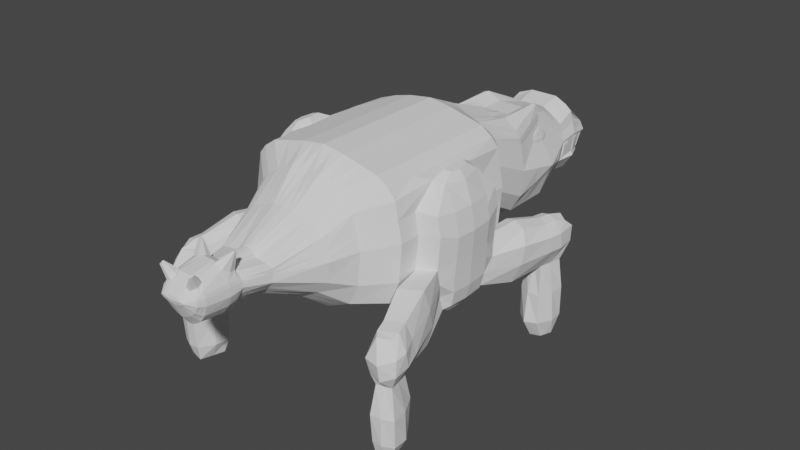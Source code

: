 # Source: houjix.blend  (saved by Blender 2.82.7; exported with 4.5.12 LTS)
import bpy
from mathutils import Matrix  # noqa: F401  (used for matrix-valued properties, if any)

bpy.ops.wm.read_factory_settings(use_empty=True)
scene = bpy.context.scene
scene.name = 'Scene'

# ---- collections
col_collection = bpy.data.collections.new('Collection'); scene.collection.children.link(col_collection)

# ---- world
world_world = bpy.data.worlds.new('World'); scene.world = world_world
world_world.use_nodes = True; world_world.node_tree.nodes.clear()
_N = world_world.node_tree.nodes; _L = world_world.node_tree.links
n0 = _N.new('ShaderNodeOutputWorld'); n0.name = 'World Output'; n0.location = (300, 300)
n1 = _N.new('ShaderNodeBackground'); n1.name = 'Background'; n1.location = (10, 300)
n1.inputs[0].default_value = (0.05088, 0.05088, 0.05088, 1.0)
_L.new(n1.outputs[0], n0.inputs[0])
n0.is_active_output = True
world_world.color = (0.05088, 0.05088, 0.05088)
world_world.use_sun_shadow = False
world_world.sun_shadow_jitter_overblur = 0.0

# ---- meshes
me_houjix = bpy.data.meshes.new('Houjix')
me_houjix.from_pydata([(-0.2548, 2.766, 1.196), (-0.3442, 2.764, 1.262), (-0.3602, 2.912, 1.255), (-0.2628, 2.916, 1.193), (-0.125, 0.9798, 1.349), (-1.364e-09, 0.9798, 1.369), (-2.211e-08, 0.5052, 1.072), (-0.0784, 0.5052, 1.074), (-0.5, 1.511, 1.177), (-0.5, 0.9798, 1.467), (-0.6318, 0.9798, 1.675), (-0.6318, 1.511, 1.404), (-0.0878, 1.831, 2.269), (3.586e-08, 1.831, 2.269), (4.986e-08, 2.152, 2.269), (-0.0878, 2.152, 2.269), (-0.375, 1.831, 1.108), (-0.5, 1.831, 1.177), (-0.5, 2.152, 1.177), (-0.375, 2.152, 1.108), (-0.0878, 0.9798, 2.574), (-1.364e-09, 0.9798, 2.617), (2.186e-08, 1.511, 2.419), (-0.0878, 1.511, 2.376), (-0.125, 1.511, 1.059), (2.186e-08, 1.511, 1.079), (-0.4502, 1.807, 2.301), (-0.3512, 1.831, 2.363), (-0.333, 2.137, 2.364), (-0.3858, 2.127, 2.351), (-0.2972, 2.453, 1.163), (-0.3964, 2.453, 1.233), (-0.3308, 2.643, 1.267), (-0.2482, 2.643, 1.198), (-0.062, 2.453, 2.182), (6.302e-08, 2.453, 2.182), (7.133e-08, 2.643, 2.127), (-0.0456, 2.643, 2.127), (-0.3686, 2.425, 2.153), (-0.2474, 2.453, 2.218), (-0.1818, 2.643, 2.127), (-0.3694, 2.622, 2.028), (-0.3644, 2.741, 2.074), (-0.1818, 2.768, 2.157), (-0.1818, 2.92, 2.194), (-0.3586, 2.887, 2.131), (-0.0456, 2.768, 2.157), (7.68e-08, 2.768, 2.157), (8.345e-08, 2.92, 2.194), (-0.0456, 2.92, 2.194), (-0.098, 3.277, 1.445), (9.906e-08, 3.277, 1.453), (9.906e-08, 3.277, 1.32), (-0.1074, 3.279, 1.329), (-0.3084, 3.152, 1.925), (-0.166, 3.154, 1.924), (-0.1624, 3.204, 1.866), (-0.2978, 3.209, 1.881), (-0.0408, 3.154, 1.924), (0.001, 3.154, 1.924), (0.0012, 3.204, 1.866), (-0.0398, 3.204, 1.866), (-0.2498, 3.134, 1.258), (-0.3274, 3.177, 1.319), (-0.3204, 3.234, 1.333), (-0.247, 3.181, 1.272), (-0.0784, 0.03624, 1.074), (-4.261e-08, 0.03624, 1.072), (-6.311e-08, -0.4328, 1.072), (-0.0784, -0.4328, 1.074), (-0.873, 0.5052, 2.574), (-0.9574, 0.5052, 2.47), (-1.011, -0.08716, 2.531), (-0.873, 0.03624, 2.574), (-0.873, 0.5052, 1.256), (-1.005, 0.5052, 1.552), (-0.5044, 0.03624, 2.732), (-0.7242, 0.03624, 2.678), (-0.7242, -0.4328, 2.678), (-0.5044, -0.4328, 2.732), (-1.005, 0.1738, 1.552), (-0.873, 0.03624, 1.256), (-0.873, -0.4328, 1.256), (-1.005, -0.4328, 1.552), (-1.005, -1.249, 1.552), (-0.873, -1.249, 1.256), (-0.5584, -1.524, 1.256), (-0.69, -1.524, 1.52), (-1.005, -0.9784, 1.589), (-0.873, -0.841, 1.256), (-0.0784, -0.841, 1.074), (-8.095e-08, -0.841, 1.072), (-9.88e-08, -1.249, 1.072), (-0.0784, -1.249, 1.074), (-0.5044, -0.841, 2.732), (-0.7242, -0.841, 2.678), (-0.7242, -1.249, 2.678), (-0.5044, -1.249, 2.732), (-0.1158, -1.524, 1.138), (-1.108e-07, -1.524, 1.158), (-1.257e-07, -1.864, 1.409), (-0.088, -1.864, 1.389), (-0.4094, -1.524, 2.524), (-0.2992, -1.524, 2.578), (-0.2982, -1.864, 2.273), (-0.2156, -1.864, 2.305), (-0.447, -1.864, 1.508), (-0.5788, -1.864, 1.667), (-0.0446, -2.392, 1.637), (-1.488e-07, -2.392, 1.657), (-1.629e-07, -2.716, 1.62), (-0.0362, -2.716, 1.626), (-0.2686, -2.379, 1.725), (-0.3584, -2.397, 1.825), (-0.1242, -2.392, 2.025), (-0.105, -2.392, 2.056), (-0.023, -3.253, 1.71), (-1.864e-07, -3.253, 1.704), (-1.904e-07, -3.344, 1.892), (-0.0242, -3.344, 1.892), (-0.1344, -2.716, 2.059), (-0.0732, -2.716, 2.072), (-1.488e-07, -2.392, 2.099), (-0.0276, -2.392, 2.099), (-0.0138, -2.716, 2.072), (-1.629e-07, -2.716, 2.072), (-0.2378, -2.716, 1.804), (-0.2874, -2.716, 1.887), (-0.079, -3.354, 1.944), (-0.1124, -3.354, 1.952), (-0.1586, -3.344, 1.933), (-0.1286, -3.344, 1.915), (-1.908e-07, -3.354, 1.933), (-0.012, -3.354, 1.933), (-0.0534, -3.354, 1.939), (-0.0248, -3.354, 1.935), (-0.0248, -3.344, 1.974), (-0.042, -3.344, 1.974), (-0.1988, -3.253, 1.812), (-0.1404, -3.253, 1.759), (-0.0882, -3.344, 1.903), (-0.2422, -3.253, 1.895), (-0.04, -3.253, 2.079), (-0.0554, -3.253, 2.079), (-0.0522, -3.344, 1.974), (-0.239, -3.253, 1.951), (-0.2414, -3.253, 1.925), (-0.158, -3.344, 1.94), (-0.1564, -3.344, 1.946), (-0.0478, -3.344, 1.896), (-0.228, -3.253, 1.98), (-0.2314, -3.253, 1.974), (-0.152, -3.344, 1.95), (-0.1488, -3.344, 1.952), (-0.1086, -3.261, 2.066), (-0.0676, -3.345, 1.972), (-0.25, -3.21, 1.953), (-0.2524, -3.21, 1.921), (-0.5, 0.9798, 2.394), (-0.5844, 0.9798, 2.321), (-0.873, -0.4328, 2.574), (-0.9574, -0.4328, 2.543), (-1.011, -0.718, 2.531), (-0.873, -0.841, 2.574), (-0.5044, 0.5052, 2.732), (-0.7242, 0.5052, 2.652), (-0.0408, -3.21, 2.111), (-0.0562, -3.21, 2.111), (-0.0244, -3.253, 2.079), (-0.211, -3.21, 1.782), (-0.154, -3.21, 1.717), (-0.1978, -3.194, 2.061), (-0.222, -3.21, 2.018), (-0.2102, -3.253, 2.003), (-0.1624, -3.261, 2.047), (-0.0972, -3.21, 1.682), (-0.0396, -3.21, 1.656), (-0.0822, -3.253, 1.731), (-0.2394, -3.21, 1.988), (-0.2426, -3.21, 1.981), (-0.2732, -2.392, 2.005), (-0.3574, -2.392, 1.985), (-0.2506, -2.716, 1.996), (-0.196, -2.716, 2.04), (-0.447, -1.864, 2.217), (-0.5314, -1.864, 2.161), (-0.5584, -1.524, 2.431), (-0.6426, -1.524, 2.339), (-0.9574, -1.249, 2.47), (-0.873, -1.249, 2.574), (-0.3858, 3.165, 1.872), (-0.3758, 3.222, 1.833), (-0.3544, 3.172, 1.855), (-0.3606, 3.136, 1.88), (-0.0828, 3.204, 1.828), (9.588e-08, 3.204, 1.828), (9.588e-08, 3.204, 1.79), (-0.0828, 3.204, 1.79), (-0.4592, 2.78, 1.869), (-0.4388, 2.758, 2.0), (-0.4326, 2.904, 2.054), (-0.4522, 2.926, 1.917), (-0.4462, 2.465, 1.96), (-0.4308, 2.446, 2.069), (-0.444, 2.638, 1.956), (-0.465, 2.659, 1.828), (-0.499, 1.851, 2.118), (-0.4926, 1.836, 2.199), (-0.41, 2.141, 2.25), (-0.4164, 2.156, 2.169), (-0.533, 1.502, 2.25), (-0.5752, 1.531, 2.148), (-0.6318, 1.831, 1.474), (-0.6318, 2.152, 1.545), (-0.528, 2.453, 1.484), (-0.4624, 2.643, 1.446), (-0.4758, 2.764, 1.447), (-0.492, 2.912, 1.448), (-0.3924, 3.145, 1.428), (-0.371, 3.195, 1.424), (-0.1364, -3.344, 1.957), (-0.1034, -3.344, 1.967), (-1.402, -1.189, 1.155), (-1.338, -1.194, 0.8998), (-1.44, -1.684, 0.8738), (-1.549, -1.631, 1.106), (-1.043, 0.5052, 2.011), (-1.043, 0.1738, 2.011), (-0.2874, -2.876, 1.858), (-0.2378, -2.876, 1.737), (-0.223, -3.167, 1.752), (-0.2642, -3.167, 1.872), (-0.0378, -2.876, 2.183), (-0.0558, -2.876, 2.183), (-0.0724, -3.167, 2.142), (-0.0492, -3.167, 2.142), (-0.3574, -2.392, 1.898), (-0.2864, -2.716, 1.917), (-0.6172, -1.864, 1.914), (-0.7284, -1.524, 1.93), (-1.043, -0.9784, 2.011), (-1.043, -1.249, 2.011), (-1.144, 0.1336, 2.078), (-1.156, 0.1336, 2.017), (-1.268, 0.09344, 2.023), (-1.258, 0.09344, 2.08), (-0.6702, 0.9798, 1.998), (-0.3776, 3.229, 1.795), (-0.4128, 3.086, 1.852), (-0.3778, 3.086, 1.867), (-0.3556, 3.177, 1.831), (-0.6702, 1.511, 1.757), (-0.6578, 0.9798, 2.044), (-0.647, 1.52, 1.838), (-0.111, 3.267, 1.625), (9.896e-08, 3.275, 1.593), (9.853e-08, 3.265, 1.571), (-0.1156, 3.258, 1.606), (-1.031, 0.5052, 2.077), (-1.112, -0.94, 2.252), (-1.076, -0.697, 2.517), (-1.141, -0.676, 2.503), (-1.227, -0.9016, 2.241), (-1.031, -1.249, 2.077), (-0.7162, -1.524, 1.988), (-1.031, -0.9784, 2.077), (-0.6048, -1.864, 1.949), (-0.3574, -2.392, 1.911), (-0.2836, -2.716, 1.943), (-0.2836, -2.876, 1.957), (-0.2864, -2.876, 1.911), (-0.2634, -3.167, 1.916), (-0.2612, -3.167, 1.955), (-0.0362, -2.876, 1.551), (-1.699e-07, -2.876, 1.54), (-1.826e-07, -3.167, 1.592), (-0.056, -3.167, 1.601), (-0.1708, -2.876, 1.643), (-0.104, -2.876, 1.589), (-0.1122, -3.167, 1.632), (-0.1676, -3.167, 1.674), (-0.275, -2.876, 1.998), (-0.254, -3.167, 1.989), (-1.031, 0.1738, 2.077), (-0.6702, 1.831, 1.687), (-0.6702, 2.152, 1.617), (-0.5008, 2.768, 1.74), (-0.5008, 2.92, 1.76), (-0.4922, 2.905, 1.729), (-0.4922, 2.779, 1.712), (-0.3286, 3.239, 1.676), (-0.2112, 3.252, 1.641), (-0.2536, 3.178, 1.63), (-0.3502, 3.167, 1.659), (-0.556, 2.371, 1.501), (-0.6, 2.272, 1.551), (-0.5288, 2.478, 1.51), (-0.2506, -2.876, 2.05), (-0.2674, -2.876, 2.018), (-0.2476, -3.167, 2.006), (-0.2338, -3.167, 2.032), (-0.0174, -2.876, 2.183), (-0.0262, -3.167, 2.142), (-0.401, 0.987, 2.436), (-0.3512, 1.511, 2.363), (-0.2248, -3.253, 1.986), (-0.1442, -3.344, 1.956), (-0.2634, 0.9798, 2.499), (-0.071, -3.21, 2.111), (-0.2362, -3.21, 1.996), (-0.1006, -3.194, 2.105), (-0.1374, -3.128, 2.123), (-0.2084, -3.243, 2.237), (-0.204, -3.264, 2.228), (-0.2864, -2.821, 1.912), (-0.2874, -2.821, 1.865), (-0.1216, 3.204, 1.866), (-0.0806, 3.204, 1.866), (-0.1654, 3.204, 1.828), (-0.2316, 3.207, 1.854), (-0.3158, 3.251, 1.691), (-0.2074, 3.259, 1.657), (-0.5664, 2.453, 1.682), (-0.5008, 2.643, 1.724), (-0.4922, 2.676, 1.699), (-0.546, 2.52, 1.665), (-0.2506, -2.821, 2.035), (-0.2674, -2.821, 2.008), (-0.1654, 3.204, 1.79), (-0.2706, 3.213, 1.811), (-0.6162, -0.4328, 1.187), (-0.3592, -0.4328, 1.118), (-0.3592, -0.841, 1.118), (-0.6162, -0.841, 1.187), (-0.1424, -0.4328, 2.807), (-0.2848, -0.4328, 2.787), (-0.2848, -0.841, 2.787), (-0.1424, -0.841, 2.807), (-0.6162, 0.5052, 1.187), (-0.3592, 0.5052, 1.118), (-0.3592, 0.03624, 1.118), (-0.6162, 0.03624, 1.187), (-0.1424, 0.5052, 2.807), (-0.2848, 0.5052, 2.787), (-0.2848, 0.03624, 2.787), (-0.1424, 0.03624, 2.807), (-0.0144, -2.821, 2.154), (-0.0422, -2.821, 2.154), (-0.2378, -2.821, 1.749), (-0.1708, -2.821, 1.649), (-0.0362, -2.821, 1.572), (-1.675e-07, -2.821, 1.563), (-0.2328, -2.821, 2.086), (-0.2098, -2.9, 2.13), (-0.043, -2.392, 2.094), (-0.0662, -2.392, 2.088), (-0.0558, -2.716, 2.072), (-0.0416, -2.716, 2.072), (-0.0666, -1.864, 2.342), (-0.1332, -1.864, 2.336), (-0.3274, -1.864, 1.438), (-0.2076, -1.864, 1.369), (-0.1208, -2.392, 1.617), (-0.1946, -2.386, 1.671), (-0.104, -2.716, 1.647), (-0.1708, -2.716, 1.725), (-0.0944, -1.524, 2.616), (-0.1888, -1.524, 2.633), (-0.1424, -1.249, 2.807), (-0.2848, -1.249, 2.787), (-0.6162, -1.249, 1.187), (-0.3592, -1.249, 1.118), (-0.2634, -1.524, 1.118), (-0.4108, -1.524, 1.187), (-0.1756, 0.9798, 2.531), (-0.0862, 3.122, 1.187), (-0.1722, 3.091, 1.196), (-0.1736, 3.128, 1.21), (-0.0868, 3.166, 1.194), (-0.1242, 3.154, 1.924), (-0.0824, 3.154, 1.924), (-0.2834, 3.236, 1.431), (-0.1958, 3.277, 1.438), (-0.2146, 3.28, 1.337), (-0.2674, 3.257, 1.335), (-0.1364, 2.768, 2.157), (-0.091, 2.768, 2.157), (-0.091, 2.92, 2.194), (-0.1364, 2.92, 2.194), (-0.1856, 2.453, 2.2), (-0.1238, 2.453, 2.182), (-0.091, 2.643, 2.127), (-0.1364, 2.643, 2.127), (-0.0992, 2.453, 1.114), (-0.1982, 2.453, 1.094), (-0.1654, 2.643, 1.129), (-0.0828, 2.643, 1.149), (-0.375, 1.511, 1.108), (-0.25, 1.511, 1.039), (-0.25, 0.9798, 1.329), (-0.375, 0.9798, 1.398), (-0.1756, 1.511, 2.333), (-0.2634, 1.511, 2.348), (-0.125, 1.831, 1.059), (-0.25, 1.831, 1.039), (-0.25, 2.152, 1.039), (-0.125, 2.152, 1.059), (-0.2634, 1.831, 2.316), (-0.1756, 1.831, 2.269), (-0.1756, 2.152, 2.269), (-0.2544, 2.144, 2.317), (-0.0828, 2.768, 1.15), (-0.1654, 2.768, 1.13), (-0.1654, 2.92, 1.13), (-0.0828, 2.92, 1.151), (-1.213, -0.4302, 2.492), (-1.141, -0.1312, 2.503), (-1.28, -0.1386, 2.231), (-1.299, -0.425, 2.231), (-0.945, 0.1334, 1.359), (-0.945, -0.4354, 1.359), (-0.8466, -0.4364, 1.167), (-0.8466, 0.03264, 1.167), (-1.235, 0.09344, 1.552), (-1.309, -0.1386, 1.671), (-1.333, -0.1386, 1.951), (-1.325, -0.1386, 1.991), (-1.014, -0.4232, 2.612), (-1.042, -0.571, 2.606), (-1.12, 0.1336, 1.589), (-1.298, -0.1242, 1.484), (-1.277, 0.02504, 1.421), (-1.229, -0.05136, 1.228), (-1.291, -0.1422, 1.285), (-1.076, -0.1092, 2.517), (-1.109, -0.2666, 2.592), (-1.076, -0.2552, 2.599), (-1.352, -0.425, 1.951), (-1.328, -0.425, 1.671), (-1.309, -0.6742, 1.671), (-1.333, -0.6742, 1.951), (-1.344, -0.425, 1.991), (-1.325, -0.6742, 1.991), (-1.28, -0.6742, 2.231), (-1.304, -0.6742, 2.105), (-1.235, -0.9016, 1.627), (-1.268, -0.9016, 2.023), (-1.317, -0.427, 1.484), (-1.31, -0.4286, 1.285), (-1.25, -0.1626, 1.101), (-1.269, -0.4286, 1.101), (1.015, -0.785, 1.01), (1.121, -1.249, 0.8658), (0.9378, -1.257, 1.091), (0.8464, -0.8446, 1.167), (-0.9278, -0.4286, 1.008), (-1.009, -0.02476, 1.008), (-1.128, 1.008, 1.341), (-1.117, 1.068, 1.15), (-1.231, 1.288, 1.152), (-1.233, 1.302, 1.351), (-1.298, -0.6906, 1.484), (-1.291, -0.6778, 1.285), (-0.9384, -1.022, 1.349), (-0.8466, -0.8446, 1.167), (-1.244, -0.8682, 1.438), (-1.183, -0.7862, 1.241), (1.102, -0.763, 1.038), (1.229, -1.222, 0.8832), (-1.395, -1.321, 1.636), (-1.274, -1.376, 1.665), (-1.156, -0.9636, 1.627), (-1.191, 1.068, 0.9772), (-1.223, 1.216, 0.9748), (-1.191, -0.07296, 1.066), (-1.107, -1.405, 1.589), (1.249, -1.365, 1.614), (1.486, -1.726, 1.491), (1.395, -1.321, 1.637), (-1.369, 1.327, 1.378), (-1.338, 1.309, 1.185), (-1.338, 1.233, 0.9748), (-1.422, 1.007, 0.9772), (-1.561, 1.007, 1.224), (-1.532, 1.234, 1.218), (-1.453, 1.155, 0.9748), (-1.34, 1.041, 1.572), (-1.224, 1.072, 1.535), (-1.256, 1.158, 1.495), (-1.371, 1.237, 1.521), (-1.346, 1.282, 0.5974), (-1.202, 1.26, 0.5974), (-1.202, 1.262, 0.2204), (-1.346, 1.283, 0.2204), (-1.561, 0.972, 1.42), (-1.455, 1.01, 1.535), (-1.486, 1.158, 1.495), (-1.528, 1.258, 1.405), (-1.46, 0.4004, 1.457), (-1.362, 0.483, 1.61), (-1.423, 0.8626, 1.538), (-1.538, 0.7986, 1.424), (-1.185, 0.411, 0.939), (-1.314, 0.3768, 0.9572), (-1.39, 0.859, 0.9796), (-1.275, 0.8896, 0.9796), (-1.218, 0.5272, 1.656), (-1.074, 0.5714, 1.61), (-1.193, 0.9238, 1.538), (-1.308, 0.8932, 1.575), (-1.43, 0.3826, 1.215), (-1.538, 0.8468, 1.23), (-0.8994, 0.481, 1.128), (-1.057, 0.4452, 0.9206), (-1.16, 0.9202, 0.9796), (-1.071, 0.9202, 1.153), (-0.9736, 0.5014, 1.368), (-1.092, 0.8518, 1.344), (-1.509, 1.0, 0.2234), (-1.49, 1.185, 0.2204), (-1.455, 1.082, -0.0064), (-1.428, 1.009, -0.0064), (-1.134, 1.076, 0.6004), (-1.123, 0.8906, 0.6034), (-1.123, 0.8918, 0.2266), (-1.105, 1.077, 0.2234), (-1.48, 0.999, 0.6004), (-1.49, 1.184, 0.5974), (-1.267, 0.8034, 0.6034), (-1.411, 0.8142, 0.6034), (-1.411, 0.8154, 0.2266), (-1.267, 0.7558, 0.2266), (-1.158, 0.9894, -0.009), (-1.185, 1.066, -0.009), (-1.401, 0.9318, -0.0064), (-1.28, 0.889, -0.0064), (-1.212, 1.14, -0.009), (-1.334, 1.186, -0.0076), (-1.102, -0.763, 1.038), (-1.189, -0.7408, 1.066), (-1.16, -0.6106, 0.9842), (-1.122, -0.6202, 0.972), (-1.245, -0.659, 1.099), (-1.185, -0.575, 0.9986), (1.235, -0.9016, 1.627), (1.431, -1.267, 1.396), (1.243, -0.8682, 1.438), (-1.187, -0.4286, 0.9996), (0.9382, -1.022, 1.349), (1.002, -1.393, 1.318), (1.107, -1.405, 1.591), (1.005, -0.9784, 1.589), (-1.627, -1.88, 1.278), (-1.614, -1.829, 1.084), (-1.621, -2.033, 1.059), (-1.618, -2.022, 1.248), (-1.329, -1.624, 0.5294), (-1.196, -1.678, 0.521), (-1.206, -1.698, 0.1698), (-1.333, -1.633, 0.1832), (-1.43, -1.267, 1.395), (-1.534, -1.673, 1.294), (-1.12, -1.249, 0.8648), (-0.9374, -1.256, 1.09), (-1.143, -1.68, 1.077), (-1.267, -1.728, 0.8738), (-1.229, -1.221, 0.8822), (-1.353, -1.706, 0.8738), (-1.001, -1.393, 1.317), (-1.256, -1.784, 1.454), (-1.153, -1.722, 1.258), (-1.503, -2.179, 1.225), (-1.511, -2.147, 1.026), (-1.529, -1.981, 0.872), (-1.443, -2.003, 0.872), (-1.311, -1.877, 0.8524), (-1.226, -1.888, 1.047), (-1.344, -2.09, 1.022), (-1.356, -2.025, 0.872), (-1.214, -1.928, 1.233), (-1.3, -1.933, 1.432), (-1.368, -2.022, 1.426), (-1.304, -2.119, 1.21), (-1.485, -1.833, 0.8524), (-1.415, -1.904, 1.507), (-1.531, -1.874, 1.469), (-1.513, -1.969, 1.424), (-1.46, -2.052, 1.433), (-1.584, -1.827, 0.1832), (-1.46, -1.644, 0.1832), (-1.44, -1.684, -0.0064), (-1.485, -1.833, -0.009), (-1.233, -1.886, 0.516), (-1.333, -2.093, 0.5284), (-1.336, -2.066, 0.1832), (-1.22, -1.882, 0.1832), (-1.569, -1.824, 0.516), (-1.463, -1.616, 0.5294), (-1.466, -2.085, 0.5284), (-1.6, -2.031, 0.5284), (-1.59, -2.011, 0.1832), (-1.463, -2.075, 0.1832), (-1.267, -1.728, -0.0064), (-1.353, -1.706, -0.0064), (-1.529, -1.981, -0.0064), (-1.443, -2.003, -0.0064), (-1.356, -2.025, -0.0064), (-1.311, -1.877, -0.0064), (-1.232, -0.9016, 2.216), (-1.307, -0.6742, 2.087), (-1.323, -0.425, 2.105), (-1.304, -0.1386, 2.105), (-1.227, 0.09344, 2.241), (-0.1966, 3.279, 1.701), (-0.279, 3.287, 1.735), (-0.2836, -2.821, 1.953), (-0.996, 0.5052, 2.264), (-0.996, 0.1738, 2.264), (-0.2532, -3.21, 1.884), (-1.845e-07, -3.21, 1.648), (-0.3574, -2.392, 1.946), (-0.2674, -2.716, 1.978), (-0.57, -1.864, 2.05), (-0.6812, -1.524, 2.155), (-0.996, -0.9784, 2.264), (-0.996, -1.249, 2.264), (-1.117, -0.94, 2.225), (-0.623, 0.9798, 2.176), (1.002e-07, 3.303, 1.653), (-0.0982, 3.291, 1.677), (-0.5816, 1.546, 2.067), (-1.112, 0.1336, 2.252), (-0.4788, 1.923, 2.109), (-0.4188, 2.144, 2.146), (-0.4372, 2.126, 2.087), (-0.4644, 2.025, 2.07), (-0.6028, 1.908, 1.797), (-0.6028, 1.676, 1.848), (-0.5182, 1.914, 1.961), (-0.5212, 2.019, 1.927), (-0.464, 2.778, 1.854), (-0.4578, 2.925, 1.899), (-0.3866, 3.222, 1.786), (-0.3616, 3.294, 1.768), (-0.3714, 3.286, 1.762), (-0.275, -2.716, 1.967), (-0.2836, -2.766, 1.95), (-0.275, -2.766, 1.981), (-0.2674, -2.766, 1.997), (-0.2506, -2.766, 2.021), (-0.0438, -2.766, 2.124), (-0.016, -2.766, 2.124), (-0.5232, 2.494, 1.506), (-0.4604, 2.676, 1.47), (-0.4604, 2.691, 1.47), (-0.4514, 2.945, 1.481), (-0.3868, 3.146, 1.495), (-0.3866, 3.139, 1.476), (-0.4008, 3.139, 1.496), (-0.4008, 3.146, 1.512), (-0.2008, 3.139, 1.476), (-0.3642, 3.139, 1.476), (-0.4558, 3.172, 1.719), (-0.446, 3.226, 1.71), (-0.447, 3.156, 1.688), (-0.455, 3.112, 1.695), (-0.4392, 3.036, 1.437), (-0.4468, 2.966, 1.481), (-0.6316, 2.272, 1.611), (-0.1476, 3.18, 1.595), (9.493e-08, 3.183, 1.56), (9.295e-08, 3.137, 1.474), (-0.1834, 3.138, 1.475), (-0.4028, 2.985, 1.909), (-0.3902, 2.97, 1.995), (-0.3746, 3.058, 1.934), (-0.4776, 2.02, 2.054), (-0.4534, 2.122, 2.066), (-0.4566, 2.224, 2.007), (-0.447, 2.228, 2.018), (-0.4532, 2.293, 1.974), (-0.4554, 2.288, 1.97), (-0.4732, 2.5, 1.843), (-0.48, 2.497, 1.823), (-0.465, 2.287, 1.94), (-0.4638, 2.281, 1.949), (-0.548, 2.3, 1.781), (-0.6028, 2.14, 1.746), (-0.5212, 2.125, 1.904), (-0.496, 2.197, 1.92), (-0.546, 1.698, 2.047), (-0.5386, 1.701, 2.072), (-0.495, 1.923, 2.042), (-0.5004, 1.917, 2.026), (-0.4404, 2.367, 1.995), (-0.454, 2.509, 1.899), (-0.586, 1.683, 1.906), (-0.5534, 1.695, 2.021), (-0.5058, 1.911, 2.01), (-0.5094, 1.91, 1.998), (-0.457, 2.507, 1.891), (-0.46, 2.506, 1.882), (-0.4576, 2.283, 1.966), (-0.4864, 2.217, 1.95), (-0.466, 2.219, 1.997), (-0.5198, 2.012, 1.965), (-0.491, 2.016, 2.037), (-0.4698, 2.118, 2.045), (-0.5126, 2.117, 1.952), (-0.2874, -2.766, 1.873), (-0.2864, -2.766, 1.914), (-0.4354, 3.186, 1.739), (-0.3956, 3.216, 1.777), (-0.381, 3.278, 1.755), (-0.424, 3.243, 1.725), (-0.49, 2.771, 1.774), (-0.4688, 2.777, 1.839), (-0.4634, 2.925, 1.881), (-0.4882, 2.922, 1.801), (-1.144, -0.94, 2.078), (-1.122, -0.94, 2.198), (-1.237, -0.9016, 2.191), (-1.258, -0.9016, 2.08), (-1.31, -0.6742, 2.07), (-1.326, -0.425, 2.087), (-1.329, -0.425, 2.07), (-1.307, -0.1386, 2.087), (-1.31, -0.1386, 2.07), (-1.232, 0.09344, 2.216), (-1.237, 0.09344, 2.191), (-0.2848, 3.281, 1.728), (-0.1982, 3.276, 1.694), (-0.2, 3.273, 1.688), (-0.2904, 3.276, 1.721), (-1.001, 0.5052, 2.235), (-1.007, 0.5052, 2.206), (-1.007, 0.1738, 2.206), (-1.001, 0.1738, 2.235), (-0.1206, -2.742, 2.101), (-0.0732, -2.766, 2.124), (-0.1708, -2.766, 1.655), (-0.2378, -2.766, 1.761), (-0.0558, -2.766, 2.124), (-0.3574, -2.392, 1.941), (-0.3574, -2.392, 1.935), (-0.2712, -2.716, 1.972), (-0.5754, -1.864, 2.034), (-0.5808, -1.864, 2.019), (-0.6866, -1.524, 2.129), (-0.692, -1.524, 2.103), (-1.001, -0.9784, 2.235), (-1.007, -0.9784, 2.206), (-1.007, -1.249, 2.206), (-1.001, -1.249, 2.235), (-0.6284, 0.9798, 2.155), (-0.6338, 0.9798, 2.135), (-0.1002, 3.287, 1.669), (9.999e-08, 3.299, 1.644), (9.98e-08, 3.294, 1.635), (-0.1022, 3.284, 1.661), (-0.5918, 1.542, 2.031), (-0.602, 1.538, 1.996), (-1.117, 0.1336, 2.225), (-1.122, 0.1336, 2.198), (-0.4692, 2.657, 1.816), (-0.4732, 2.656, 1.804), (-0.5944, 2.371, 1.665), (-0.4914, 2.647, 1.751), (-1.156, -0.94, 2.017), (-0.0732, -2.876, 2.183), (-0.0868, -3.167, 2.142), (-0.1206, -2.9, 2.179), (-0.4868, 2.224, 1.926), (-0.2098, -2.742, 2.064), (-0.2712, -2.766, 1.989), (-0.104, -2.766, 1.622), (-0.496, 2.19, 1.95), (-0.5276, 2.359, 1.793), (-0.4382, 2.381, 2.017), (-0.4346, 2.307, 2.036), (-0.4696, 2.192, 2.01), (-0.4444, 2.201, 2.037), (-0.457, 2.196, 2.023), (-0.5692, 2.452, 1.65), (-0.2122, 2.371, 1.079), (-0.1062, 2.371, 1.099), (-0.1378, 2.371, 2.205), (-0.2066, 2.371, 2.231), (-0.3684, 2.34, 2.207), (-0.4252, 2.363, 2.118), (-0.4244, 2.371, 1.218), (-0.2754, 2.371, 2.257), (5.946e-08, 2.371, 2.205), (-0.069, 2.371, 2.205), (-0.3184, 2.371, 1.148), (-0.3454, 3.218, 1.814), (-1.076, -0.5602, 2.599), (-1.076, -0.4224, 2.599), (-1.137, -0.4216, 2.586), (-1.109, -0.5492, 2.592), (-1.042, -0.2438, 2.606), (-1.486, -1.726, 1.491), (-1.161, -0.2252, 0.9844), (-1.187, -0.2642, 0.9996), (1.256, -1.784, 1.454), (-1.015, -0.785, 1.01), (-1.085, -0.6298, 0.9598), (9.588e-08, 3.204, 1.179), (-1.121, -0.2148, 0.9718), (-1.121, -0.4286, 0.9718), (-1.161, -0.4286, 0.9844), (1.189, -0.7408, 1.066), (1.338, -1.194, 0.9008), (-1.082, -0.2042, 0.959), (-1.082, -0.4286, 0.959), (-1.1, -0.04896, 1.037), (1.183, -0.7862, 1.241), (1.402, -1.189, 1.156), (-0.4602, 3.062, 1.768), (-0.477, 3.053, 1.738), (-0.4276, 3.079, 1.826), (-0.3956, 3.129, 1.478), (-0.4724, 3.014, 1.711), (-0.4812, 2.999, 1.682), (-0.4956, 2.918, 1.695), (-0.4202, 3.082, 1.839), (-0.0864, 3.044, 2.051), (-0.13, 3.044, 2.051), (-0.169, 3.011, 1.165), (-0.0846, 3.027, 1.17), (-0.332, 3.027, 2.022), (-0.4078, 3.042, 1.958), (-0.3428, 3.053, 1.289), (-0.256, 3.032, 1.227), (0.0004001, 3.044, 2.051), (-0.043, 3.044, 2.051), (-0.1734, 3.044, 2.051), (-1.651e-07, -2.766, 1.585), (-0.0362, -2.766, 1.594), (-0.435, 3.16, 1.665), (-0.4398, 3.158, 1.649), (-0.4496, 3.153, 1.668), (-0.0732, -2.821, 2.154), (-0.0976, -2.821, 2.151), (-0.0558, -2.821, 2.154), (-0.104, -2.821, 1.606), (-0.2712, -2.821, 1.998), (-0.275, -2.821, 1.989), (-0.2712, -2.876, 2.008), (8.345e-08, 2.92, 1.171), (8.886e-08, 3.044, 1.174), (4.986e-08, 2.152, 1.079), (5.946e-08, 2.371, 1.119), (3.586e-08, 1.831, 1.079), (-0.2288, 3.18, 1.603), (-0.1928, 3.153, 1.497), (-0.1886, -3.128, 2.095), (7.68e-08, 2.768, 1.17), (6.302e-08, 2.453, 1.134), (7.133e-08, 2.643, 1.169), (9.367e-08, 3.154, 1.177), (-2.211e-08, 0.5052, 2.827), (-4.261e-08, 0.03624, 2.827), (-6.311e-08, -0.4328, 2.827), (-8.095e-08, -0.841, 2.827), (-9.88e-08, -1.249, 2.827), (-1.108e-07, -1.524, 2.598), (-1.257e-07, -1.864, 2.347), (-0.1308, -3.349, 1.953), (-1.699e-07, -2.876, 2.183), (-1.826e-07, -3.167, 2.142), (-0.2508, -3.167, 1.997), (-0.2498, -2.764, 2.279), (-0.2498, -2.749, 2.272), (-0.5008, 2.685, 1.664), (-0.479, 2.685, 1.507), (-0.5514, 2.509, 1.639), (-0.5672, 2.463, 1.629), (-0.1566, 3.181, 1.579), (-0.181, 3.153, 1.497), (-0.3576, 3.169, 1.642), (-0.3688, 3.146, 1.495), (-0.408, 3.131, 1.498), (-0.456, 3.117, 1.673), (-0.4656, 2.948, 1.513), (-0.4622, 2.964, 1.512), (-0.5008, 2.756, 1.673), (-0.479, 2.695, 1.507), (-0.5396, 2.48, 1.533), (-0.5358, 2.492, 1.531), (-0.1418, -3.347, 1.952), (-0.012, -3.344, 1.974), (-0.2326, -2.749, 2.28), (-0.2326, -2.764, 2.288), (-0.2326, -2.734, 2.273), (-0.2498, -2.734, 2.266), (-0.2204, -3.264, 2.22), (-0.2164, -3.285, 2.213), (-0.1994, -3.285, 2.219), (-0.2246, -3.243, 2.228), (-0.0238, -3.21, 2.111), (-1.845e-07, -3.21, 2.111), (-1.904e-07, -3.344, 1.974), (-1.675e-07, -2.821, 2.154), (-1.651e-07, -2.766, 2.124), (-0.0126, -3.253, 2.079), (-1.864e-07, -3.253, 2.079), (0.2546, 2.766, 1.196), (0.2626, 2.916, 1.193), (0.36, 2.912, 1.255), (0.344, 2.764, 1.262), (0.1248, 0.9798, 1.349), (0.0782, 0.5052, 1.074), (0.6316, 0.9798, 1.675), (0.4998, 0.9798, 1.467), (0.4998, 1.511, 1.177), (0.6316, 1.511, 1.404), (0.0876, 1.831, 2.269), (0.0876, 2.152, 2.269), (0.3748, 1.831, 1.108), (0.3748, 2.152, 1.108), (0.4998, 2.152, 1.177), (0.4998, 1.831, 1.177), (0.0876, 0.9798, 2.574), (0.0876, 1.511, 2.376), (0.1248, 1.511, 1.059), (0.45, 1.807, 2.301), (0.3856, 2.127, 2.351), (0.3328, 2.137, 2.364), (0.351, 1.831, 2.363), (0.297, 2.453, 1.163), (0.248, 2.643, 1.198), (0.3306, 2.643, 1.267), (0.3962, 2.453, 1.233), (0.0618, 2.453, 2.182), (0.0454, 2.643, 2.127), (0.3684, 2.425, 2.153), (0.3692, 2.622, 2.028), (0.1816, 2.643, 2.127), (0.2472, 2.453, 2.218), (0.3642, 2.741, 2.074), (0.3584, 2.887, 2.131), (0.1816, 2.92, 2.194), (0.1816, 2.768, 2.157), (0.0454, 2.768, 2.157), (0.0454, 2.92, 2.194), (0.0978, 3.277, 1.445), (0.1072, 3.279, 1.329), (-0.0001999, 3.277, 1.32), (-0.0001999, 3.277, 1.453), (0.3082, 3.152, 1.925), (0.2976, 3.209, 1.881), (0.1622, 3.204, 1.866), (0.1658, 3.154, 1.924), (0.0406, 3.154, 1.924), (0.0396, 3.204, 1.866), (-0.0014, 3.204, 1.866), (-0.0012, 3.154, 1.924), (0.2496, 3.134, 1.258), (0.2468, 3.181, 1.272), (0.3202, 3.234, 1.333), (0.3272, 3.177, 1.319), (0.0782, 0.03624, 1.074), (0.0782, -0.4328, 1.074), (0.2632, 0.9798, 2.499), (0.5042, 0.5052, 2.732), (0.724, 0.5052, 2.678), (0.351, 0.9798, 2.467), (1.005, 0.5052, 1.552), (0.8728, 0.5052, 1.256), (0.5042, -0.4328, 2.732), (0.5042, -0.841, 2.732), (0.724, -0.841, 2.678), (0.724, -0.4328, 2.678), (1.005, 0.1738, 1.552), (1.005, -0.4328, 1.552), (0.8728, -0.4328, 1.256), (0.8728, 0.03624, 1.256), (1.005, -1.249, 1.552), (0.6898, -1.524, 1.52), (0.5582, -1.524, 1.256), (0.8728, -1.249, 1.256), (0.8728, -0.841, 1.256), (0.0782, -0.841, 1.074), (0.0782, -1.249, 1.074), (0.5042, -1.249, 2.732), (0.724, -1.249, 2.678), (0.1156, -1.524, 1.138), (0.0878, -1.864, 1.389), (0.299, -1.524, 2.578), (0.4092, -1.524, 2.524), (0.2154, -1.864, 2.305), (0.298, -1.864, 2.273), (0.5786, -1.864, 1.667), (0.4468, -1.864, 1.508), (0.0444, -2.392, 1.637), (0.036, -2.716, 1.626), (0.3582, -2.397, 1.825), (0.2684, -2.379, 1.725), (0.1048, -2.392, 2.056), (0.124, -2.392, 2.025), (0.0228, -3.253, 1.71), (0.024, -3.344, 1.892), (0.073, -2.716, 2.072), (0.1342, -2.716, 2.059), (0.0136, -2.716, 2.072), (0.0274, -2.392, 2.099), (0.2872, -2.716, 1.887), (0.2376, -2.716, 1.804), (0.0788, -3.354, 1.944), (0.1284, -3.344, 1.915), (0.1584, -3.344, 1.933), (0.1122, -3.354, 1.952), (0.0118, -3.354, 1.933), (0.0532, -3.354, 1.939), (0.0418, -3.344, 1.974), (0.0246, -3.344, 1.974), (0.0246, -3.354, 1.935), (0.1986, -3.253, 1.812), (0.088, -3.344, 1.903), (0.1402, -3.253, 1.759), (0.242, -3.253, 1.895), (0.0398, -3.253, 2.079), (0.052, -3.344, 1.974), (0.0552, -3.253, 2.079), (0.2388, -3.253, 1.951), (0.1562, -3.344, 1.946), (0.1578, -3.344, 1.94), (0.2412, -3.253, 1.925), (0.0476, -3.344, 1.896), (0.2278, -3.253, 1.98), (0.1486, -3.344, 1.952), (0.1518, -3.344, 1.95), (0.2312, -3.253, 1.974), (0.0674, -3.345, 1.972), (0.1084, -3.261, 2.066), (0.2498, -3.21, 1.953), (0.2522, -3.21, 1.921), (0.5042, 0.03624, 2.732), (0.724, 0.03624, 2.678), (0.8728, -0.4328, 2.574), (0.8728, -0.841, 2.574), (1.011, -0.718, 2.531), (0.9572, -0.4328, 2.543), (0.8728, 0.5052, 2.574), (0.8728, 0.03624, 2.574), (1.011, -0.08716, 2.531), (0.9572, 0.5052, 2.47), (0.0406, -3.21, 2.111), (0.0242, -3.253, 2.079), (0.056, -3.21, 2.111), (0.2108, -3.21, 1.782), (0.1538, -3.21, 1.717), (0.1976, -3.194, 2.061), (0.1622, -3.261, 2.047), (0.21, -3.253, 2.003), (0.2218, -3.21, 2.018), (0.097, -3.21, 1.682), (0.082, -3.253, 1.731), (0.0394, -3.21, 1.656), (0.2392, -3.21, 1.988), (0.2424, -3.21, 1.981), (0.273, -2.392, 2.005), (0.1958, -2.716, 2.04), (0.2504, -2.716, 1.996), (0.3572, -2.392, 1.985), (0.4468, -1.864, 2.217), (0.5312, -1.864, 2.161), (0.5582, -1.524, 2.431), (0.6424, -1.524, 2.339), (0.8728, -1.249, 2.574), (0.9572, -1.249, 2.47), (0.4998, 0.9798, 2.394), (0.5842, 0.9798, 2.321), (0.3856, 3.165, 1.872), (0.3604, 3.136, 1.88), (0.3542, 3.172, 1.855), (0.3756, 3.222, 1.833), (0.0826, 3.204, 1.828), (0.0826, 3.204, 1.79), (0.459, 2.78, 1.869), (0.452, 2.926, 1.917), (0.4324, 2.904, 2.054), (0.4386, 2.758, 2.0), (0.446, 2.465, 1.96), (0.4648, 2.659, 1.828), (0.4438, 2.638, 1.956), (0.4306, 2.446, 2.069), (0.4988, 1.851, 2.118), (0.4162, 2.156, 2.169), (0.4098, 2.141, 2.25), (0.4924, 1.836, 2.199), (0.575, 1.531, 2.148), (0.5328, 1.502, 2.25), (0.6316, 2.152, 1.545), (0.6316, 1.831, 1.474), (0.4622, 2.643, 1.446), (0.5278, 2.453, 1.484), (0.4918, 2.912, 1.448), (0.4756, 2.764, 1.447), (0.3708, 3.195, 1.424), (0.3922, 3.145, 1.428), (0.1032, -3.344, 1.967), (0.1362, -3.344, 1.957), (1.549, -1.631, 1.106), (1.44, -1.684, 0.8738), (1.043, 0.5052, 2.011), (1.043, 0.1738, 2.011), (0.2872, -2.876, 1.858), (0.264, -3.167, 1.872), (0.2228, -3.167, 1.752), (0.2376, -2.876, 1.737), (0.0376, -2.876, 2.183), (0.049, -3.167, 2.142), (0.0722, -3.167, 2.142), (0.0556, -2.876, 2.183), (0.3572, -2.392, 1.898), (0.2862, -2.716, 1.917), (0.617, -1.864, 1.914), (0.7282, -1.524, 1.93), (1.043, -0.9784, 2.011), (1.043, -1.249, 2.011), (1.144, 0.1336, 2.078), (1.257, 0.09344, 2.08), (1.268, 0.09344, 2.023), (1.155, 0.1336, 2.017), (0.67, 0.9798, 1.998), (0.3774, 3.229, 1.795), (0.3554, 3.177, 1.831), (0.3776, 3.086, 1.867), (0.4126, 3.086, 1.852), (0.67, 1.511, 1.757), (0.6576, 0.9798, 2.044), (0.6468, 1.52, 1.838), (0.1108, 3.267, 1.625), (0.1154, 3.258, 1.606), (-0.0001999, 3.265, 1.571), (-0.0001999, 3.275, 1.593), (1.031, 0.5052, 2.077), (1.111, -0.94, 2.252), (1.227, -0.9016, 2.241), (1.14, -0.676, 2.503), (1.076, -0.697, 2.517), (1.031, -1.249, 2.077), (0.716, -1.524, 1.988), (1.031, -0.9784, 2.077), (0.6046, -1.864, 1.949), (0.3572, -2.392, 1.911), (0.2834, -2.716, 1.943), (0.2834, -2.876, 1.957), (0.261, -3.167, 1.955), (0.2632, -3.167, 1.916), (0.2862, -2.876, 1.911), (0.036, -2.876, 1.551), (0.0558, -3.167, 1.601), (0.1706, -2.876, 1.643), (0.1674, -3.167, 1.674), (0.112, -3.167, 1.632), (0.1038, -2.876, 1.589), (0.2748, -2.876, 1.998), (0.2538, -3.167, 1.989), (1.031, 0.1738, 2.077), (1.3, -1.933, 1.432), (1.53, -1.874, 1.469), (0.67, 2.152, 1.617), (0.67, 1.831, 1.687), (0.5006, 2.768, 1.74), (0.492, 2.779, 1.712), (0.492, 2.905, 1.729), (0.5006, 2.92, 1.76), (0.3284, 3.239, 1.676), (0.35, 3.167, 1.659), (0.2534, 3.178, 1.63), (0.211, 3.252, 1.641), (0.5558, 2.371, 1.501), (0.5286, 2.478, 1.51), (0.5998, 2.272, 1.551), (0.2504, -2.876, 2.05), (0.2336, -3.167, 2.032), (0.2474, -3.167, 2.006), (0.2672, -2.876, 2.018), (0.0172, -2.876, 2.183), (0.026, -3.167, 2.142), (0.351, 1.511, 2.363), (0.144, -3.344, 1.956), (0.2246, -3.253, 1.986), (0.0708, -3.21, 2.111), (0.236, -3.21, 1.996), (0.1004, -3.194, 2.105), (0.2038, -3.264, 2.228), (0.2082, -3.243, 2.237), (0.1372, -3.128, 2.123), (0.2862, -2.821, 1.912), (0.2872, -2.821, 1.865), (0.1214, 3.204, 1.866), (0.2314, 3.207, 1.854), (0.1652, 3.204, 1.828), (0.0804, 3.204, 1.866), (0.3156, 3.251, 1.691), (0.2072, 3.259, 1.657), (0.5662, 2.453, 1.682), (0.5458, 2.52, 1.665), (0.492, 2.676, 1.699), (0.5006, 2.643, 1.724), (0.2504, -2.821, 2.035), (0.2672, -2.821, 2.008), (0.2704, 3.213, 1.811), (0.1652, 3.204, 1.79), (0.616, -0.4328, 1.187), (0.616, -0.841, 1.187), (0.359, -0.841, 1.118), (0.359, -0.4328, 1.118), (0.1422, -0.4328, 2.807), (0.1422, -0.841, 2.807), (0.2846, -0.841, 2.787), (0.2846, -0.4328, 2.787), (0.616, 0.5052, 1.187), (0.616, 0.03624, 1.187), (0.359, 0.03624, 1.118), (0.359, 0.5052, 1.118), (0.1422, 0.5052, 2.807), (0.1422, 0.03624, 2.807), (0.2846, 0.03624, 2.787), (0.2846, 0.5052, 2.787), (0.0142, -2.821, 2.154), (0.042, -2.821, 2.154), (0.2376, -2.821, 1.749), (0.1706, -2.821, 1.649), (0.036, -2.821, 1.572), (0.2326, -2.821, 2.086), (0.2096, -2.9, 2.13), (0.0428, -2.392, 2.094), (0.0414, -2.716, 2.072), (0.0556, -2.716, 2.072), (0.066, -2.392, 2.088), (0.0664, -1.864, 2.342), (0.133, -1.864, 2.336), (0.3272, -1.864, 1.438), (0.1944, -2.386, 1.671), (0.1206, -2.392, 1.617), (0.2074, -1.864, 1.369), (0.1706, -2.716, 1.725), (0.1038, -2.716, 1.647), (0.0942, -1.524, 2.616), (0.1886, -1.524, 2.633), (0.1422, -1.249, 2.807), (0.2846, -1.249, 2.787), (0.616, -1.249, 1.187), (0.4106, -1.524, 1.187), (0.2632, -1.524, 1.118), (0.359, -1.249, 1.118), (0.1754, 0.9798, 2.531), (0.086, 3.122, 1.187), (0.0866, 3.166, 1.194), (0.1734, 3.128, 1.21), (0.172, 3.091, 1.196), (0.124, 3.154, 1.924), (0.0822, 3.154, 1.924), (0.2832, 3.236, 1.431), (0.2672, 3.257, 1.335), (0.2144, 3.28, 1.337), (0.1956, 3.277, 1.438), (0.1362, 2.768, 2.157), (0.1362, 2.92, 2.194), (0.0908, 2.92, 2.194), (0.0908, 2.768, 2.157), (0.1854, 2.453, 2.2), (0.1362, 2.643, 2.127), (0.0908, 2.643, 2.127), (0.1236, 2.453, 2.182), (0.099, 2.453, 1.114), (0.0826, 2.643, 1.149), (0.1652, 2.643, 1.129), (0.198, 2.453, 1.094), (0.3748, 1.511, 1.108), (0.3748, 0.9798, 1.398), (0.2498, 0.9798, 1.329), (0.2498, 1.511, 1.039), (0.2632, 1.511, 2.348), (0.1754, 1.511, 2.333), (0.1248, 1.831, 1.059), (0.1248, 2.152, 1.059), (0.2498, 2.152, 1.039), (0.2498, 1.831, 1.039), (0.2632, 1.831, 2.316), (0.2542, 2.144, 2.317), (0.1754, 2.152, 2.269), (0.1754, 1.831, 2.269), (0.0826, 2.768, 1.15), (0.0826, 2.92, 1.151), (0.1652, 2.92, 1.13), (0.1652, 2.768, 1.13), (1.213, -0.4302, 2.492), (1.299, -0.425, 2.231), (1.28, -0.1386, 2.231), (1.14, -0.1312, 2.503), (0.9448, 0.1334, 1.359), (0.8464, 0.03264, 1.167), (0.8464, -0.4364, 1.167), (0.9448, -0.4354, 1.359), (1.332, -0.1386, 1.951), (1.309, -0.1386, 1.671), (1.235, 0.09344, 1.552), (1.325, -0.1386, 1.991), (1.042, -0.571, 2.606), (1.014, -0.4232, 2.612), (1.12, 0.1336, 1.589), (1.298, -0.1242, 1.484), (1.291, -0.1422, 1.285), (1.228, -0.05136, 1.228), (1.276, 0.02504, 1.421), (1.076, -0.1092, 2.517), (1.076, -0.2552, 2.599), (1.109, -0.2666, 2.592), (1.351, -0.425, 1.951), (1.332, -0.6742, 1.951), (1.309, -0.6742, 1.671), (1.328, -0.425, 1.671), (1.344, -0.425, 1.991), (1.325, -0.6742, 1.991), (1.304, -0.6742, 2.105), (1.28, -0.6742, 2.231), (1.268, -0.9016, 2.023), (1.317, -0.427, 1.484), (1.31, -0.4286, 1.285), (1.264, -0.4286, 1.099), (1.184, -0.4286, 0.9986), (1.186, -0.2642, 0.9996), (1.249, -0.1626, 1.101), (0.9338, -0.4364, 1.01), (1.082, -0.4286, 0.959), (1.084, -0.6298, 0.9598), (1.128, 1.008, 1.341), (1.233, 1.302, 1.351), (1.23, 1.288, 1.152), (1.117, 1.068, 1.15), (1.298, -0.6906, 1.484), (1.291, -0.6778, 1.285), (1.223, 1.216, 0.9748), (1.191, 1.068, 0.9772), (1.191, -0.07296, 1.066), (1.369, 1.327, 1.378), (1.338, 1.309, 1.185), (1.338, 1.233, 0.9748), (1.422, 1.007, 0.9772), (1.453, 1.155, 0.9748), (1.532, 1.234, 1.218), (1.56, 1.007, 1.224), (1.339, 1.041, 1.572), (1.371, 1.237, 1.521), (1.256, 1.158, 1.495), (1.224, 1.072, 1.535), (1.346, 1.282, 0.5974), (1.346, 1.283, 0.2204), (1.202, 1.262, 0.2204), (1.202, 1.26, 0.5974), (1.56, 0.972, 1.42), (1.528, 1.258, 1.405), (1.486, 1.158, 1.495), (1.454, 1.01, 1.535), (1.459, 0.4004, 1.457), (1.538, 0.7986, 1.424), (1.423, 0.8626, 1.538), (1.362, 0.483, 1.61), (1.185, 0.411, 0.939), (1.275, 0.8896, 0.9796), (1.39, 0.859, 0.9796), (1.314, 0.3768, 0.9572), (1.218, 0.5272, 1.656), (1.308, 0.8932, 1.575), (1.193, 0.9238, 1.538), (1.074, 0.5714, 1.61), (1.538, 0.8468, 1.23), (1.429, 0.3826, 1.215), (0.8992, 0.481, 1.128), (1.071, 0.9202, 1.153), (1.16, 0.9202, 0.9796), (1.056, 0.4452, 0.9206), (0.9734, 0.5014, 1.368), (1.092, 0.8518, 1.344), (1.508, 1.0, 0.2234), (1.428, 1.009, -0.0064), (1.455, 1.082, -0.0064), (1.49, 1.185, 0.2204), (1.133, 1.076, 0.6004), (1.104, 1.077, 0.2234), (1.123, 0.8918, 0.2266), (1.123, 0.8906, 0.6034), (1.479, 0.999, 0.6004), (1.49, 1.184, 0.5974), (1.267, 0.8034, 0.6034), (1.267, 0.7558, 0.2266), (1.411, 0.8154, 0.2266), (1.411, 0.8142, 0.6034), (1.185, 1.066, -0.009), (1.158, 0.9894, -0.009), (1.28, 0.889, -0.0064), (1.401, 0.9318, -0.0064), (1.333, 1.186, -0.0076), (1.212, 1.14, -0.009), (1.122, -0.6202, 0.972), (1.16, -0.6106, 0.9842), (1.184, -0.575, 0.9986), (1.245, -0.659, 1.099), (1.627, -1.88, 1.278), (1.618, -2.022, 1.248), (1.621, -2.033, 1.059), (1.614, -1.829, 1.084), (1.329, -1.624, 0.5294), (1.333, -1.633, 0.1832), (1.206, -1.698, 0.1698), (1.196, -1.678, 0.521), (1.534, -1.673, 1.294), (1.266, -1.728, 0.8738), (1.142, -1.68, 1.077), (1.353, -1.706, 0.8738), (1.153, -1.722, 1.258), (1.503, -2.179, 1.225), (1.511, -2.147, 1.026), (1.442, -2.003, 0.872), (1.529, -1.981, 0.872), (1.311, -1.877, 0.8524), (1.355, -2.025, 0.872), (1.343, -2.09, 1.022), (1.226, -1.888, 1.047), (1.213, -1.928, 1.233), (1.304, -2.119, 1.21), (1.368, -2.022, 1.426), (1.485, -1.833, 0.8524), (1.584, -1.827, 0.1832), (1.485, -1.833, -0.009), (1.44, -1.684, -0.0064), (1.46, -1.644, 0.1832), (1.232, -1.886, 0.516), (1.22, -1.882, 0.1832), (1.336, -2.066, 0.1832), (1.332, -2.093, 0.5284), (1.569, -1.824, 0.516), (1.463, -1.616, 0.5294), (1.466, -2.085, 0.5284), (1.463, -2.075, 0.1832), (1.59, -2.011, 0.1832), (1.6, -2.031, 0.5284), (1.353, -1.706, -0.0064), (1.266, -1.728, -0.0064), (1.442, -2.003, -0.0064), (1.496, -1.981, -0.0064), (1.311, -1.877, -0.0064), (1.355, -2.025, -0.0064), (1.232, -0.9016, 2.216), (1.307, -0.6742, 2.087), (1.323, -0.425, 2.105), (1.304, -0.1386, 2.105), (1.227, 0.09344, 2.241), (0.2788, 3.287, 1.735), (0.1964, 3.279, 1.701), (0.2834, -2.821, 1.953), (0.9958, 0.1738, 2.264), (0.9958, 0.5052, 2.264), (0.253, -3.21, 1.884), (0.2672, -2.716, 1.978), (0.3572, -2.392, 1.946), (0.5698, -1.864, 2.05), (0.681, -1.524, 2.155), (0.9958, -1.249, 2.264), (0.9958, -0.9784, 2.264), (1.117, -0.94, 2.225), (0.6228, 0.9798, 2.176), (0.098, 3.291, 1.677), (-0.0001999, 3.303, 1.653), (0.5814, 1.546, 2.067), (1.111, 0.1336, 2.252), (0.4786, 1.923, 2.109), (0.4642, 2.025, 2.07), (0.437, 2.126, 2.087), (0.4186, 2.144, 2.146), (0.6026, 1.908, 1.797), (0.521, 2.019, 1.927), (0.518, 1.914, 1.961), (0.6026, 1.676, 1.848), (0.4638, 2.778, 1.854), (0.4576, 2.925, 1.899), (0.3864, 3.222, 1.786), (0.3712, 3.286, 1.762), (0.3614, 3.294, 1.768), (0.2748, -2.716, 1.967), (0.2748, -2.766, 1.981), (0.2834, -2.766, 1.95), (0.2504, -2.766, 2.021), (0.2672, -2.766, 1.997), (0.0158, -2.766, 2.124), (0.0436, -2.766, 2.124), (0.523, 2.494, 1.506), (0.4602, 2.676, 1.47), (0.4602, 2.691, 1.47), (0.4512, 2.945, 1.481), (0.3866, 3.146, 1.495), (0.4006, 3.146, 1.512), (0.4006, 3.139, 1.496), (0.3864, 3.139, 1.476), (0.364, 3.139, 1.476), (0.2006, 3.139, 1.476), (0.4556, 3.172, 1.719), (0.4548, 3.112, 1.695), (0.4468, 3.156, 1.688), (0.4458, 3.226, 1.71), (0.439, 3.036, 1.437), (0.4466, 2.966, 1.481), (0.6314, 2.272, 1.611), (0.1474, 3.18, 1.595), (0.1832, 3.138, 1.475), (-0.0001999, 3.137, 1.474), (-0.0001999, 3.183, 1.56), (0.4026, 2.985, 1.909), (0.3744, 3.058, 1.934), (0.39, 2.97, 1.995), (0.4774, 2.02, 2.054), (0.4532, 2.122, 2.066), (0.4564, 2.224, 2.007), (0.4552, 2.288, 1.97), (0.453, 2.293, 1.974), (0.4468, 2.228, 2.018), (0.473, 2.5, 1.843), (0.4636, 2.281, 1.949), (0.4648, 2.287, 1.94), (0.4798, 2.497, 1.823), (0.5478, 2.3, 1.781), (0.4958, 2.197, 1.92), (0.521, 2.125, 1.904), (0.6026, 2.14, 1.746), (0.5458, 1.698, 2.047), (0.5002, 1.917, 2.026), (0.4948, 1.923, 2.042), (0.5384, 1.701, 2.072), (0.4402, 2.367, 1.995), (0.4538, 2.509, 1.899), (0.5858, 1.683, 1.906), (0.5092, 1.91, 1.998), (0.5056, 1.911, 2.01), (0.5532, 1.695, 2.021), (0.4568, 2.507, 1.891), (0.4574, 2.283, 1.966), (0.4598, 2.506, 1.882), (0.4862, 2.217, 1.95), (0.4658, 2.219, 1.997), (0.5196, 2.012, 1.965), (0.5124, 2.117, 1.952), (0.4696, 2.118, 2.045), (0.4908, 2.016, 2.037), (0.2862, -2.766, 1.914), (0.2872, -2.766, 1.873), (0.4352, 3.186, 1.739), (0.4238, 3.243, 1.725), (0.3808, 3.278, 1.755), (0.3954, 3.216, 1.777), (0.4898, 2.771, 1.774), (0.488, 2.922, 1.801), (0.4632, 2.925, 1.881), (0.4686, 2.777, 1.839), (1.144, -0.94, 2.078), (1.257, -0.9016, 2.08), (1.237, -0.9016, 2.191), (1.122, -0.94, 2.198), (1.31, -0.6742, 2.07), (1.326, -0.425, 2.087), (1.329, -0.425, 2.07), (1.307, -0.1386, 2.087), (1.31, -0.1386, 2.07), (1.232, 0.09344, 2.216), (1.237, 0.09344, 2.191), (0.2846, 3.281, 1.728), (0.2902, 3.276, 1.721), (0.1998, 3.273, 1.688), (0.198, 3.276, 1.694), (1.001, 0.5052, 2.235), (1.001, 0.1738, 2.235), (1.007, 0.1738, 2.206), (1.007, 0.5052, 2.206), (0.073, -2.766, 2.124), (0.1204, -2.742, 2.101), (0.2376, -2.766, 1.761), (0.1706, -2.766, 1.655), (0.0556, -2.766, 2.124), (0.3572, -2.392, 1.941), (0.271, -2.716, 1.972), (0.3572, -2.392, 1.935), (0.5752, -1.864, 2.034), (0.5806, -1.864, 2.019), (0.6864, -1.524, 2.129), (0.6918, -1.524, 2.103), (1.001, -0.9784, 2.235), (1.001, -1.249, 2.235), (1.007, -1.249, 2.206), (1.007, -0.9784, 2.206), (0.6282, 0.9798, 2.155), (0.6336, 0.9798, 2.135), (0.1, 3.287, 1.669), (0.102, 3.284, 1.661), (-0.0001999, 3.294, 1.635), (-0.0001999, 3.299, 1.644), (0.6018, 1.538, 1.996), (0.5916, 1.542, 2.031), (1.117, 0.1336, 2.225), (1.122, 0.1336, 2.198), (0.469, 2.657, 1.816), (0.473, 2.656, 1.804), (0.5942, 2.371, 1.665), (0.4912, 2.647, 1.751), (1.155, -0.94, 2.017), (0.0866, -3.167, 2.142), (0.073, -2.876, 2.183), (0.1204, -2.9, 2.179), (0.4866, 2.224, 1.926), (0.2096, -2.742, 2.064), (0.271, -2.766, 1.989), (0.1038, -2.766, 1.622), (0.4958, 2.19, 1.95), (0.5274, 2.359, 1.793), (0.4344, 2.307, 2.036), (0.438, 2.381, 2.017), (0.4694, 2.192, 2.01), (0.4442, 2.201, 2.037), (0.4568, 2.196, 2.023), (0.569, 2.452, 1.65), (0.106, 2.371, 1.099), (0.212, 2.371, 1.079), (0.2064, 2.371, 2.231), (0.1376, 2.371, 2.205), (0.425, 2.363, 2.118), (0.3682, 2.34, 2.207), (0.4242, 2.371, 1.218), (0.2752, 2.371, 2.257), (0.0688, 2.371, 2.205), (0.3182, 2.371, 1.148), (0.3452, 3.218, 1.814), (1.076, -0.5602, 2.599), (1.109, -0.5492, 2.592), (1.137, -0.4216, 2.586), (1.076, -0.4224, 2.599), (1.042, -0.2438, 2.606), (1.512, -1.969, 1.424), (1.41, -2.011, -0.0064), (1.161, -0.2252, 0.9844), (1.121, -0.4286, 0.9718), (1.16, -0.4286, 0.9842), (1.121, -0.2148, 0.9718), (1.082, -0.2042, 0.959), (1.1, -0.04896, 1.037), (1.009, -0.02476, 1.008), (0.4768, 3.053, 1.738), (0.46, 3.062, 1.768), (0.4274, 3.079, 1.826), (0.3954, 3.129, 1.478), (0.4722, 3.014, 1.711), (0.4954, 2.918, 1.695), (0.481, 2.999, 1.682), (0.42, 3.082, 1.839), (0.1298, 3.044, 2.051), (0.0862, 3.044, 2.051), (0.0844, 3.027, 1.17), (0.1688, 3.011, 1.165), (0.4076, 3.042, 1.958), (0.3318, 3.027, 2.022), (0.3426, 3.053, 1.289), (0.2558, 3.032, 1.227), (0.0428, 3.044, 2.051), (-0.0005999, 3.044, 2.051), (0.1732, 3.044, 2.051), (0.036, -2.766, 1.594), (0.4494, 3.153, 1.668), (0.4396, 3.158, 1.649), (0.4348, 3.16, 1.665), (0.073, -2.821, 2.154), (0.0974, -2.821, 2.151), (0.0556, -2.821, 2.154), (0.1038, -2.821, 1.606), (0.271, -2.821, 1.998), (0.271, -2.876, 2.008), (0.2748, -2.821, 1.989), (0.1926, 3.153, 1.497), (0.2286, 3.18, 1.603), (0.1884, -3.128, 2.095), (0.1306, -3.349, 1.953), (0.2506, -3.167, 1.997), (0.2496, -2.749, 2.272), (0.2496, -2.764, 2.279), (0.4788, 2.685, 1.507), (0.5006, 2.685, 1.664), (0.567, 2.463, 1.629), (0.5512, 2.509, 1.639), (0.1808, 3.153, 1.497), (0.1564, 3.181, 1.579), (0.3686, 3.146, 1.495), (0.3574, 3.169, 1.642), (0.4078, 3.131, 1.498), (0.4558, 3.117, 1.673), (0.4654, 2.948, 1.513), (0.462, 2.964, 1.512), (0.4788, 2.695, 1.507), (0.5006, 2.756, 1.673), (0.5394, 2.48, 1.533), (0.5356, 2.492, 1.531), (0.1416, -3.347, 1.952), (0.0118, -3.344, 1.974), (0.2324, -2.749, 2.28), (0.2324, -2.764, 2.288), (0.2324, -2.734, 2.273), (0.2496, -2.734, 2.266), (0.1992, -3.285, 2.219), (0.2162, -3.285, 2.213), (0.2202, -3.264, 2.22), (0.2244, -3.243, 2.228), (0.0236, -3.21, 2.111), (0.0124, -3.253, 2.079), (-1.373, -1.753, 1.537), (-1.877e-07, -3.283, 2.044), (0.0005998, -3.344, 1.974), (-0.0008002, -3.344, 1.974), (-1.89e-07, -3.314, 2.009), (-1.307, 1.038, -0.007), (-1.398, -1.855, -0.0076), (1.382, -1.859, -0.0074), (1.307, 1.037, -0.0076)], [], [(0, 1, 2), (2, 3, 0), (4, 5, 6), (6, 7, 4), (8, 9, 10), (10, 11, 8), (12, 13, 14), (14, 15, 12), (16, 17, 18), (18, 19, 16), (20, 21, 22), (22, 23, 20), (24, 25, 5), (5, 4, 24), (26, 27, 28), (28, 29, 26), (30, 31, 32), (32, 33, 30), (34, 35, 36), (36, 37, 34), (38, 39, 40), (40, 41, 38), (42, 43, 44), (44, 45, 42), (46, 47, 48), (48, 49, 46), (50, 51, 52), (52, 53, 50), (54, 55, 56), (56, 57, 54), (58, 59, 60), (60, 61, 58), (62, 63, 64), (64, 65, 62), (66, 67, 68), (68, 69, 66), (70, 71, 72), (72, 73, 70), (10, 9, 74), (74, 75, 10), (76, 77, 78), (78, 79, 76), (80, 81, 82), (82, 83, 80), (84, 85, 86), (86, 87, 84), (88, 89, 85), (85, 84, 88), (90, 91, 92), (92, 93, 90), (94, 95, 96), (96, 97, 94), (98, 99, 100), (100, 101, 98), (93, 92, 99), (99, 98, 93), (97, 96, 102), (102, 103, 97), (103, 102, 104), (104, 105, 103), (87, 86, 106), (106, 107, 87), (108, 109, 110), (110, 111, 108), (107, 106, 112), (112, 113, 107), (101, 100, 109), (109, 108, 101), (105, 104, 114), (114, 115, 105), (116, 117, 118), (118, 119, 116), (115, 114, 120), (120, 121, 115), (122, 123, 124), (124, 125, 122), (113, 112, 126), (126, 127, 113), (128, 129, 130), (130, 131, 128), (132, 133, 119), (119, 118, 132), (134, 135, 136), (136, 137, 134), (138, 139, 140), (140, 131, 138), (141, 138, 131), (131, 130, 141), (142, 143, 144), (144, 137, 142), (145, 146, 147), (147, 148, 145), (133, 135, 149), (149, 119, 133), (150, 151, 152), (152, 153, 150), (151, 145, 148), (148, 152, 151), (143, 154, 155), (155, 144, 143), (156, 157, 146), (146, 145, 156), (75, 74, 81), (81, 80, 75), (71, 70, 158), (158, 159, 71), (7, 6, 67), (67, 66, 7), (79, 78, 95), (95, 94, 79), (69, 68, 91), (91, 90, 69), (83, 82, 89), (89, 88, 83), (160, 161, 162), (162, 163, 160), (164, 165, 77), (77, 76, 164), (166, 167, 142), (142, 168, 166), (169, 170, 139), (139, 138, 169), (171, 172, 173), (173, 174, 171), (175, 176, 116), (116, 177, 175), (178, 179, 151), (151, 150, 178), (180, 181, 182), (182, 183, 180), (184, 185, 181), (181, 180, 184), (186, 187, 185), (185, 184, 186), (163, 162, 188), (188, 189, 163), (189, 188, 187), (187, 186, 189), (73, 72, 161), (161, 160, 73), (73, 77, 165), (165, 70, 73), (190, 191, 192), (192, 193, 190), (194, 195, 196), (196, 197, 194), (198, 199, 200), (200, 201, 198), (202, 203, 204), (204, 205, 202), (206, 207, 208), (208, 209, 206), (158, 210, 211), (211, 159, 158), (17, 212, 213), (213, 18, 17), (31, 214, 215), (215, 32, 31), (1, 216, 217), (217, 2, 1), (63, 218, 219), (219, 64, 63), (174, 173, 220), (220, 221, 174), (179, 156, 145), (145, 151, 179), (222, 223, 224), (224, 225, 222), (226, 75, 80), (80, 227, 226), (228, 229, 230), (230, 231, 228), (232, 233, 234), (234, 235, 232), (236, 113, 127), (127, 237, 236), (238, 107, 113), (113, 236, 238), (239, 87, 107), (107, 238, 239), (240, 88, 84), (84, 241, 240), (241, 84, 87), (87, 239, 241), (242, 243, 244), (244, 245, 242), (246, 10, 75), (75, 226, 246), (247, 248, 249), (249, 250, 247), (246, 251, 11), (11, 10, 246), (252, 253, 251), (251, 246, 252), (254, 255, 256), (256, 257, 254), (252, 246, 226), (226, 258, 252), (259, 260, 261), (261, 262, 259), (263, 241, 239), (239, 264, 263), (265, 240, 241), (241, 263, 265), (264, 239, 238), (238, 266, 264), (266, 238, 236), (236, 267, 266), (267, 236, 237), (237, 268, 267), (269, 270, 271), (271, 272, 269), (273, 274, 275), (275, 276, 273), (277, 278, 279), (279, 280, 277), (278, 273, 276), (276, 279, 278), (281, 269, 272), (272, 282, 281), (258, 226, 227), (227, 283, 258), (212, 284, 285), (285, 213, 212), (286, 287, 288), (288, 289, 286), (290, 291, 292), (292, 293, 290), (294, 213, 295), (295, 296, 294), (297, 298, 299), (299, 300, 297), (301, 232, 235), (235, 302, 301), (270, 228, 231), (231, 271, 270), (158, 70, 165), (165, 303, 158), (61, 60, 195), (195, 194, 61), (210, 158, 303), (303, 304, 210), (77, 73, 160), (160, 78, 77), (96, 189, 186), (186, 102, 96), (95, 163, 189), (189, 96, 95), (102, 186, 184), (184, 104, 102), (104, 184, 180), (180, 114, 104), (114, 180, 183), (183, 120, 114), (146, 141, 130), (130, 147, 146), (139, 177, 149), (149, 140, 139), (173, 305, 306), (306, 220, 173), (168, 142, 137), (137, 136, 168), (164, 307, 303), (303, 165, 164), (78, 160, 163), (163, 95, 78), (229, 277, 280), (280, 230, 229), (167, 308, 143), (143, 142, 167), (172, 309, 305), (305, 173, 172), (310, 311, 312), (312, 313, 310), (190, 54, 57), (57, 191, 190), (199, 42, 45), (45, 200, 199), (203, 38, 41), (41, 204, 203), (207, 26, 29), (29, 208, 207), (314, 315, 228), (228, 270, 314), (316, 317, 318), (318, 319, 316), (320, 321, 291), (291, 290, 320), (322, 323, 324), (324, 325, 322), (326, 327, 298), (298, 297, 326), (319, 318, 328), (328, 329, 319), (330, 331, 332), (332, 333, 330), (334, 335, 336), (336, 337, 334), (338, 339, 340), (340, 341, 338), (342, 343, 344), (344, 345, 342), (346, 347, 232), (232, 301, 346), (348, 349, 277), (277, 229, 348), (350, 351, 274), (274, 273, 350), (315, 348, 229), (229, 228, 315), (352, 326, 297), (297, 353, 352), (354, 355, 356), (356, 357, 354), (358, 359, 355), (355, 354, 358), (360, 361, 362), (362, 363, 360), (363, 362, 364), (364, 365, 363), (366, 367, 359), (359, 358, 366), (368, 369, 367), (367, 366, 368), (370, 371, 372), (372, 373, 370), (373, 372, 361), (361, 360, 373), (337, 336, 369), (369, 368, 337), (333, 332, 371), (371, 370, 333), (345, 344, 335), (335, 334, 345), (20, 374, 343), (343, 342, 20), (341, 340, 331), (331, 330, 341), (375, 376, 377), (377, 378, 375), (379, 380, 317), (317, 316, 379), (381, 382, 383), (383, 384, 381), (385, 386, 387), (387, 388, 385), (389, 390, 391), (391, 392, 389), (393, 394, 395), (395, 396, 393), (397, 398, 399), (399, 400, 397), (307, 374, 401), (401, 402, 307), (403, 404, 405), (405, 406, 403), (407, 408, 409), (409, 410, 407), (400, 399, 339), (339, 338, 400), (411, 412, 413), (413, 414, 411), (415, 416, 417), (417, 418, 415), (419, 420, 421), (421, 422, 419), (244, 423, 424), (424, 425, 244), (245, 244, 425), (425, 426, 245), (162, 161, 427), (427, 428, 162), (243, 429, 423), (423, 244, 243), (430, 431, 432), (432, 433, 430), (434, 416, 435), (435, 436, 434), (437, 438, 439), (439, 440, 437), (425, 424, 438), (438, 437, 425), (426, 425, 437), (437, 441, 426), (441, 437, 440), (440, 442, 441), (262, 261, 443), (443, 444, 262), (445, 446, 440), (440, 439, 445), (447, 430, 433), (433, 448, 447), (261, 415, 418), (418, 443, 261), (448, 433, 449), (449, 450, 448), (451, 452, 453), (453, 454, 451), (422, 421, 455), (455, 456, 422), (457, 458, 459), (459, 460, 457), (461, 447, 448), (448, 462, 461), (420, 463, 464), (464, 421, 420), (465, 461, 462), (462, 466, 465), (467, 468, 452), (452, 451, 467), (445, 469, 470), (470, 471, 445), (458, 472, 473), (473, 459, 458), (433, 432, 474), (474, 449, 433), (88, 471, 470), (470, 475, 88), (476, 477, 478), (479, 460, 459), (459, 480, 479), (480, 459, 473), (473, 481, 480), (482, 483, 484), (484, 485, 482), (486, 487, 488), (488, 489, 486), (490, 491, 492), (492, 493, 490), (494, 495, 496), (496, 497, 494), (498, 499, 500), (500, 501, 498), (502, 503, 504), (504, 505, 502), (506, 507, 508), (508, 509, 506), (503, 510, 511), (511, 504, 503), (512, 513, 514), (514, 515, 512), (516, 512, 515), (515, 517, 516), (518, 519, 520), (520, 521, 518), (522, 523, 524), (524, 525, 522), (526, 527, 519), (519, 518, 526), (528, 529, 530), (530, 531, 528), (525, 524, 532), (532, 533, 525), (531, 530, 534), (534, 535, 531), (493, 492, 536), (536, 537, 493), (538, 539, 540), (540, 541, 538), (539, 542, 543), (543, 540, 539), (544, 478, 545), (545, 546, 544), (542, 450, 547), (547, 543, 542), (548, 549, 550), (550, 551, 548), (466, 462, 542), (542, 539, 466), (552, 553, 554), (554, 555, 552), (556, 557, 558), (558, 559, 556), (560, 222, 225), (225, 561, 560), (562, 563, 564), (564, 565, 562), (566, 562, 565), (565, 567, 566), (568, 475, 569), (569, 570, 568), (571, 555, 554), (554, 572, 571), (572, 554, 573), (573, 574, 572), (575, 576, 577), (577, 578, 575), (579, 580, 581), (581, 582, 579), (553, 583, 573), (573, 554, 553), (584, 585, 586), (586, 587, 584), (588, 589, 590), (590, 591, 588), (592, 593, 594), (594, 595, 592), (596, 597, 589), (589, 588, 596), (598, 599, 600), (600, 601, 598), (559, 558, 602), (602, 603, 559), (601, 600, 604), (604, 605, 601), (595, 594, 606), (606, 607, 595), (608, 262, 444), (444, 609, 608), (418, 610, 444), (444, 443, 418), (417, 611, 610), (610, 418, 417), (416, 612, 611), (611, 417, 416), (329, 328, 613), (613, 614, 329), (615, 314, 270), (270, 269, 615), (71, 616, 617), (617, 72, 71), (308, 310, 154), (154, 143, 308), (170, 175, 177), (177, 139, 170), (618, 169, 138), (138, 141, 618), (176, 619, 117), (117, 116, 176), (181, 620, 621), (621, 182, 181), (185, 622, 620), (620, 181, 185), (187, 623, 622), (622, 185, 187), (162, 624, 625), (625, 188, 162), (188, 625, 623), (623, 187, 188), (626, 259, 262), (262, 608, 626), (159, 627, 616), (616, 71, 159), (197, 196, 628), (628, 629, 197), (159, 211, 630), (630, 627, 159), (434, 631, 612), (612, 416, 434), (632, 633, 634), (634, 635, 632), (636, 637, 638), (638, 639, 636), (640, 198, 201), (201, 641, 640), (642, 247, 643), (643, 644, 642), (645, 268, 646), (646, 647, 645), (182, 621, 648), (648, 649, 182), (124, 357, 650), (650, 651, 124), (652, 325, 324), (324, 653, 652), (654, 289, 288), (288, 655, 654), (656, 657, 658), (658, 659, 656), (293, 292, 660), (660, 661, 293), (216, 215, 653), (653, 654, 216), (662, 663, 664), (664, 665, 662), (666, 217, 655), (655, 667, 666), (381, 219, 657), (657, 661, 381), (213, 285, 668), (668, 295, 213), (669, 670, 671), (671, 672, 669), (673, 674, 675), (675, 249, 673), (257, 256, 670), (670, 669, 257), (50, 672, 671), (671, 51, 50), (676, 635, 634), (634, 677, 676), (678, 679, 680), (680, 681, 678), (682, 683, 684), (684, 685, 682), (686, 687, 688), (688, 689, 686), (690, 691, 692), (692, 693, 690), (694, 695, 680), (680, 679, 694), (696, 697, 698), (698, 699, 696), (700, 701, 702), (702, 681, 700), (703, 704, 702), (702, 685, 703), (705, 706, 707), (707, 708, 705), (237, 127, 709), (709, 710, 237), (711, 712, 713), (713, 714, 711), (715, 716, 717), (717, 718, 715), (719, 720, 721), (721, 722, 719), (722, 721, 723), (723, 442, 722), (724, 725, 723), (723, 609, 724), (726, 727, 725), (725, 724, 726), (728, 729, 727), (727, 726, 728), (730, 731, 732), (732, 733, 730), (734, 735, 736), (736, 737, 734), (121, 120, 738), (738, 739, 121), (126, 365, 740), (740, 741, 126), (356, 121, 739), (739, 742, 356), (127, 126, 741), (741, 709, 127), (743, 744, 645), (645, 745, 743), (746, 747, 744), (744, 743, 746), (748, 749, 747), (747, 746, 748), (750, 751, 752), (752, 753, 750), (753, 752, 749), (749, 748, 753), (754, 755, 735), (735, 734, 754), (756, 757, 758), (758, 759, 756), (754, 760, 761), (761, 755, 754), (762, 763, 729), (729, 728, 762), (764, 765, 701), (701, 700, 764), (253, 761, 697), (697, 696, 253), (202, 205, 695), (695, 694, 202), (760, 630, 691), (691, 690, 760), (766, 285, 687), (687, 686, 766), (767, 323, 683), (683, 682, 767), (284, 251, 637), (637, 636, 284), (206, 209, 633), (633, 632, 206), (765, 767, 682), (682, 701, 765), (251, 253, 696), (696, 637, 251), (446, 722, 442), (442, 440, 446), (768, 719, 722), (722, 446, 768), (286, 715, 718), (718, 287, 286), (662, 711, 714), (714, 663, 662), (233, 769, 770), (770, 234, 233), (769, 771, 311), (311, 770, 769), (688, 639, 705), (705, 708, 688), (772, 703, 685), (685, 684, 772), (637, 696, 699), (699, 638, 637), (701, 682, 685), (685, 702, 701), (725, 441, 442), (442, 723, 725), (727, 426, 441), (441, 725, 727), (729, 245, 426), (426, 727, 729), (733, 732, 321), (321, 320, 733), (735, 258, 283), (283, 736, 735), (120, 183, 773), (773, 738, 120), (268, 237, 710), (710, 646, 268), (357, 356, 742), (742, 650, 357), (745, 645, 647), (647, 774, 745), (365, 364, 775), (775, 740, 365), (744, 267, 268), (268, 645, 744), (747, 266, 267), (267, 744, 747), (749, 264, 266), (266, 747, 749), (751, 265, 263), (263, 752, 751), (752, 263, 264), (264, 749, 752), (755, 252, 258), (258, 735, 755), (759, 758, 255), (255, 254, 759), (755, 761, 253), (253, 252, 755), (763, 242, 245), (245, 729, 763), (638, 699, 705), (705, 639, 638), (630, 206, 632), (632, 691, 630), (285, 284, 636), (636, 687, 285), (699, 698, 706), (706, 705, 699), (693, 692, 635), (635, 676, 693), (688, 687, 636), (636, 639, 688), (691, 632, 635), (635, 692, 691), (402, 401, 408), (408, 407, 402), (24, 398, 404), (404, 403, 24), (211, 210, 26), (26, 207, 211), (11, 251, 284), (284, 212, 11), (8, 11, 212), (212, 17, 8), (630, 211, 207), (207, 206, 630), (210, 304, 27), (27, 26, 210), (397, 8, 17), (17, 16, 397), (23, 22, 13), (13, 12, 23), (688, 708, 776), (776, 689, 688), (322, 766, 686), (686, 777, 322), (209, 778, 779), (779, 633, 209), (708, 707, 780), (780, 776, 708), (633, 779, 781), (781, 634, 633), (777, 686, 689), (689, 772, 777), (677, 634, 781), (781, 782, 677), (295, 668, 783), (783, 296, 295), (406, 405, 784), (784, 785, 406), (410, 409, 786), (786, 787, 410), (285, 766, 783), (783, 668, 285), (208, 29, 788), (788, 789, 208), (214, 294, 296), (296, 652, 214), (18, 213, 294), (294, 790, 18), (209, 208, 789), (789, 778, 209), (29, 28, 791), (791, 788, 29), (15, 14, 792), (792, 793, 15), (19, 18, 790), (790, 794, 19), (250, 193, 192), (192, 795, 250), (191, 643, 795), (795, 192, 191), (201, 200, 674), (674, 673, 201), (248, 201, 673), (673, 249, 248), (796, 797, 798), (798, 799, 796), (797, 436, 435), (435, 798, 797), (415, 261, 799), (799, 798, 415), (260, 162, 428), (428, 796, 260), (416, 415, 798), (798, 435, 416), (161, 72, 800), (800, 427, 161), (576, 579, 582), (582, 577, 576), (587, 586, 555), (555, 571, 587), (563, 568, 570), (570, 564, 563), (469, 560, 561), (561, 801, 469), (585, 552, 555), (555, 586, 585), (507, 516, 517), (517, 508, 507), (510, 498, 501), (501, 511, 510), (483, 494, 497), (497, 484, 483), (489, 488, 460), (460, 479, 489), (445, 439, 461), (461, 465, 445), (83, 88, 463), (463, 420, 83), (439, 438, 447), (447, 461, 439), (487, 457, 460), (460, 488, 487), (438, 424, 430), (430, 447, 438), (424, 423, 431), (431, 430, 424), (80, 83, 420), (420, 419, 80), (508, 517, 457), (457, 487, 508), (511, 501, 494), (494, 483, 511), (492, 525, 533), (533, 536, 492), (529, 526, 518), (518, 530, 529), (491, 522, 525), (525, 492, 491), (530, 518, 521), (521, 534, 530), (501, 500, 495), (495, 494, 501), (509, 508, 487), (487, 486, 509), (504, 511, 483), (483, 482, 504), (515, 514, 472), (472, 458, 515), (517, 515, 458), (458, 457, 517), (500, 509, 486), (486, 495, 500), (496, 489, 479), (479, 497, 496), (581, 587, 571), (571, 582, 581), (261, 260, 796), (796, 799, 261), (427, 800, 436), (436, 797, 427), (428, 427, 797), (797, 796, 428), (736, 283, 242), (242, 763, 736), (240, 265, 719), (719, 768, 240), (737, 736, 763), (763, 762, 737), (265, 751, 720), (720, 719, 265), (72, 617, 631), (631, 434, 72), (750, 624, 259), (259, 626, 750), (594, 601, 605), (605, 606, 594), (589, 559, 603), (603, 590, 589), (593, 598, 601), (601, 594, 593), (580, 584, 587), (587, 581, 580), (577, 572, 574), (574, 578, 577), (582, 571, 572), (572, 577, 582), (223, 566, 567), (567, 224, 223), (597, 556, 559), (559, 589, 597), (454, 453, 549), (549, 548, 454), (449, 474, 802), (802, 803, 449), (519, 493, 537), (537, 520, 519), (524, 531, 535), (535, 532, 524), (523, 528, 531), (531, 524, 523), (499, 506, 509), (509, 500, 499), (513, 502, 505), (505, 514, 513), (527, 490, 493), (493, 519, 527), (495, 486, 489), (489, 496, 495), (484, 480, 481), (481, 485, 484), (497, 479, 480), (480, 484, 497), (477, 476, 550), (550, 804, 477), (805, 538, 541), (541, 806, 805), (72, 434, 436), (436, 800, 72), (227, 80, 429), (429, 243, 227), (624, 162, 260), (260, 259, 624), (283, 227, 243), (243, 242, 283), (384, 383, 377), (377, 65, 384), (53, 52, 807), (807, 378, 53), (808, 809, 810), (810, 802, 808), (802, 810, 547), (547, 803, 802), (810, 540, 543), (543, 547, 810), (809, 541, 540), (540, 810, 809), (811, 812, 468), (468, 467, 811), (813, 814, 809), (809, 808, 813), (815, 456, 813), (813, 808, 815), (814, 806, 541), (541, 809, 814), (450, 449, 803), (803, 547, 450), (455, 805, 806), (806, 814, 455), (816, 817, 812), (812, 811, 816), (546, 545, 817), (817, 816, 546), (462, 448, 450), (450, 542, 462), (474, 815, 808), (808, 802, 474), (456, 455, 814), (814, 813, 456), (421, 464, 805), (805, 455, 421), (801, 561, 552), (552, 585, 801), (564, 570, 579), (579, 576, 564), (558, 595, 607), (607, 602, 558), (599, 596, 588), (588, 600, 599), (557, 592, 595), (595, 558, 557), (600, 588, 591), (591, 604, 600), (225, 224, 583), (583, 553, 225), (570, 569, 580), (580, 579, 570), (565, 564, 576), (576, 575, 565), (561, 225, 553), (553, 552, 561), (287, 718, 818), (818, 819, 287), (718, 717, 820), (820, 818, 718), (218, 666, 667), (667, 821, 218), (287, 819, 822), (822, 288, 287), (288, 822, 823), (823, 824, 288), (641, 201, 248), (248, 825, 641), (388, 387, 826), (826, 827, 388), (414, 413, 828), (828, 829, 414), (200, 45, 830), (830, 831, 200), (2, 217, 666), (666, 832, 2), (200, 831, 675), (675, 674, 200), (3, 2, 832), (832, 833, 3), (49, 48, 834), (834, 835, 49), (45, 44, 836), (836, 830, 45), (413, 3, 833), (833, 828, 413), (44, 388, 827), (827, 836, 44), (64, 384, 65), (405, 19, 794), (794, 784, 405), (28, 410, 787), (787, 791, 28), (398, 397, 16), (16, 404, 398), (304, 402, 407), (407, 27, 304), (111, 110, 837), (837, 838, 111), (713, 733, 320), (320, 714, 713), (183, 182, 649), (649, 773, 183), (644, 730, 733), (733, 713, 644), (382, 381, 661), (661, 660, 382), (664, 839, 840), (840, 841, 664), (842, 843, 771), (771, 769, 842), (191, 329, 614), (614, 643, 191), (9, 400, 338), (338, 74, 9), (27, 407, 410), (410, 28, 27), (304, 303, 307), (307, 402, 304), (8, 397, 400), (400, 9, 8), (39, 389, 392), (392, 40, 39), (43, 385, 388), (388, 44, 43), (219, 381, 384), (384, 64, 219), (55, 379, 316), (316, 56, 55), (81, 341, 330), (330, 82, 81), (89, 333, 370), (370, 85, 89), (86, 373, 360), (360, 106, 86), (85, 370, 373), (373, 86, 85), (112, 363, 365), (365, 126, 112), (106, 360, 363), (363, 112, 106), (177, 116, 119), (119, 149, 177), (74, 338, 341), (341, 81, 74), (82, 330, 333), (333, 89, 82), (57, 319, 329), (329, 191, 57), (714, 320, 290), (290, 663, 714), (56, 316, 319), (319, 57, 56), (663, 290, 293), (293, 664, 663), (347, 844, 233), (233, 232, 347), (844, 842, 769), (769, 233, 844), (845, 350, 273), (273, 278, 845), (335, 79, 94), (94, 336, 335), (343, 164, 76), (76, 344, 343), (846, 847, 281), (281, 848, 846), (349, 845, 278), (278, 277, 349), (355, 115, 121), (121, 356, 355), (359, 105, 115), (115, 355, 359), (367, 103, 105), (105, 359, 367), (369, 97, 103), (103, 367, 369), (336, 94, 97), (97, 369, 336), (344, 76, 79), (79, 335, 344), (374, 307, 164), (164, 343, 374), (376, 62, 65), (65, 377, 376), (394, 30, 33), (33, 395, 394), (404, 16, 19), (19, 405, 404), (412, 0, 3), (3, 413, 412), (387, 49, 835), (835, 826, 387), (849, 414, 829), (829, 850, 849), (383, 53, 378), (378, 377, 383), (409, 15, 793), (793, 786, 409), (851, 406, 785), (785, 852, 851), (401, 23, 12), (12, 408, 401), (25, 24, 403), (403, 853, 25), (732, 759, 254), (254, 321, 732), (731, 756, 759), (759, 732, 731), (364, 111, 838), (838, 775, 364), (382, 660, 672), (672, 50, 382), (291, 257, 669), (669, 292, 291), (660, 292, 854), (854, 855, 660), (328, 197, 629), (629, 613, 328), (353, 297, 300), (300, 856, 353), (857, 411, 414), (414, 849, 857), (853, 403, 406), (406, 851, 853), (858, 393, 396), (396, 859, 858), (860, 375, 378), (378, 807, 860), (21, 20, 342), (342, 861, 21), (862, 345, 334), (334, 863, 862), (864, 337, 368), (368, 865, 864), (865, 368, 366), (366, 866, 865), (866, 366, 358), (358, 867, 866), (867, 358, 354), (354, 123, 867), (123, 354, 357), (357, 124, 123), (134, 128, 131), (131, 140, 134), (129, 868, 147), (147, 130, 129), (157, 618, 141), (141, 146, 157), (861, 342, 345), (345, 862, 861), (863, 334, 337), (337, 864, 863), (869, 301, 302), (302, 870, 869), (848, 281, 282), (282, 871, 848), (771, 353, 856), (856, 311, 771), (154, 174, 221), (221, 155, 154), (317, 61, 194), (194, 318, 317), (321, 254, 257), (257, 291, 321), (318, 194, 197), (197, 328, 318), (331, 69, 90), (90, 332, 331), (339, 7, 66), (66, 340, 339), (352, 353, 872), (872, 873, 352), (847, 615, 269), (269, 281, 847), (361, 101, 108), (108, 362, 361), (362, 108, 111), (111, 364, 362), (371, 93, 98), (98, 372, 371), (372, 98, 101), (101, 361, 372), (332, 90, 93), (93, 371, 332), (340, 66, 69), (69, 331, 340), (380, 58, 61), (61, 317, 380), (382, 50, 53), (53, 383, 382), (386, 46, 49), (49, 387, 386), (390, 34, 37), (37, 391, 390), (398, 24, 4), (4, 399, 398), (374, 20, 23), (23, 401, 374), (408, 12, 15), (15, 409, 408), (399, 4, 7), (7, 339, 399), (826, 835, 58), (58, 380, 826), (850, 829, 375), (375, 860, 850), (828, 833, 62), (62, 376, 828), (836, 827, 379), (379, 55, 836), (219, 218, 821), (821, 657, 219), (249, 675, 193), (193, 250, 249), (819, 818, 711), (711, 662, 819), (818, 820, 712), (712, 711, 818), (819, 662, 665), (665, 822, 819), (667, 822, 665), (665, 821, 667), (825, 248, 247), (247, 642, 825), (827, 826, 380), (380, 379, 827), (829, 828, 376), (376, 375, 829), (831, 830, 54), (54, 190, 831), (643, 247, 250), (250, 795, 643), (832, 666, 218), (218, 63, 832), (831, 190, 193), (193, 675, 831), (833, 832, 63), (63, 62, 833), (835, 834, 59), (59, 58, 835), (830, 836, 55), (55, 54, 830), (391, 37, 46), (46, 386, 391), (859, 396, 411), (411, 857, 859), (395, 33, 0), (0, 412, 395), (40, 392, 385), (385, 43, 40), (323, 767, 715), (715, 286, 323), (767, 765, 716), (716, 715, 767), (217, 216, 654), (654, 655, 217), (653, 324, 874), (874, 875, 653), (764, 205, 198), (198, 640, 764), (396, 395, 412), (412, 411, 396), (392, 391, 386), (386, 385, 392), (204, 41, 42), (42, 199, 204), (323, 286, 289), (289, 324, 323), (32, 215, 216), (216, 1, 32), (205, 204, 199), (199, 198, 205), (37, 36, 47), (47, 46, 37), (41, 40, 43), (43, 42, 41), (33, 32, 1), (1, 0, 33), (786, 793, 34), (34, 390, 786), (852, 785, 393), (393, 858, 852), (784, 794, 30), (30, 394, 784), (791, 787, 389), (389, 39, 791), (215, 214, 652), (652, 653, 215), (683, 777, 772), (772, 684, 683), (323, 322, 777), (777, 683, 323), (689, 776, 703), (703, 772, 689), (778, 202, 694), (694, 779, 778), (776, 780, 704), (704, 703, 776), (779, 694, 679), (679, 781, 779), (782, 781, 679), (679, 678, 782), (783, 325, 876), (876, 877, 783), (785, 784, 394), (394, 393, 785), (787, 786, 390), (390, 389, 787), (766, 322, 325), (325, 783, 766), (789, 788, 38), (38, 203, 789), (790, 294, 214), (214, 31, 790), (778, 789, 203), (203, 202, 778), (788, 791, 39), (39, 38, 788), (793, 792, 35), (35, 34, 793), (794, 790, 31), (31, 30, 794), (854, 878, 879), (879, 855, 854), (669, 672, 879), (879, 878, 669), (292, 669, 878), (878, 854, 292), (672, 660, 855), (855, 879, 672), (839, 880, 881), (881, 656, 839), (661, 657, 656), (656, 881, 661), (664, 293, 880), (880, 839, 664), (293, 661, 881), (881, 880, 293), (882, 883, 841), (841, 658, 882), (658, 841, 840), (840, 659, 658), (839, 656, 659), (659, 840, 839), (657, 821, 882), (882, 658, 657), (665, 664, 841), (841, 883, 665), (821, 665, 883), (883, 882, 821), (884, 824, 823), (823, 885, 884), (655, 288, 824), (824, 884, 655), (667, 655, 884), (884, 885, 667), (822, 667, 885), (885, 823, 822), (875, 874, 886), (886, 887, 875), (324, 289, 886), (886, 874, 324), (289, 654, 887), (887, 886, 289), (654, 653, 875), (875, 887, 654), (888, 877, 876), (876, 889, 888), (296, 783, 877), (877, 888, 296), (325, 652, 889), (889, 876, 325), (652, 296, 888), (888, 889, 652), (868, 890, 148), (148, 147, 868), (890, 153, 152), (152, 148, 890), (220, 306, 153), (153, 890, 220), (221, 220, 890), (890, 868, 221), (780, 782, 678), (678, 704, 780), (765, 764, 640), (640, 716, 765), (820, 825, 642), (642, 712, 820), (298, 848, 871), (871, 299, 298), (155, 221, 868), (868, 129, 155), (137, 144, 128), (128, 134, 137), (613, 629, 756), (756, 731, 613), (327, 846, 848), (848, 298, 327), (643, 614, 730), (730, 644, 643), (717, 641, 825), (825, 820, 717), (751, 750, 626), (626, 720, 751), (617, 737, 762), (762, 631, 617), (707, 677, 782), (782, 780, 707), (698, 693, 676), (676, 706, 698), (621, 745, 774), (774, 648, 621), (761, 760, 690), (690, 697, 761), (205, 764, 700), (700, 695, 205), (631, 762, 728), (728, 612, 631), (627, 630, 760), (760, 754, 627), (629, 628, 757), (757, 756, 629), (627, 754, 734), (734, 616, 627), (625, 753, 748), (748, 623, 625), (624, 750, 753), (753, 625, 624), (623, 748, 746), (746, 622, 623), (622, 746, 743), (743, 620, 622), (620, 743, 745), (745, 621, 620), (616, 734, 737), (737, 617, 616), (614, 613, 731), (731, 730, 614), (612, 728, 726), (726, 611, 612), (611, 726, 724), (724, 610, 611), (610, 724, 609), (609, 444, 610), (695, 700, 681), (681, 680, 695), (697, 690, 693), (693, 698, 697), (704, 678, 681), (681, 702, 704), (706, 676, 677), (677, 707, 706), (712, 642, 644), (644, 713, 712), (716, 640, 641), (641, 717, 716), (720, 626, 608), (608, 721, 720), (721, 608, 609), (609, 723, 721), (309, 178, 150), (150, 305, 309), (305, 150, 153), (153, 306, 305), (891, 136, 135), (135, 133, 891), (140, 149, 135), (135, 134, 140), (144, 155, 129), (129, 128, 144), (892, 873, 872), (872, 893, 892), (843, 738, 894), (894, 892, 843), (353, 771, 893), (893, 872, 353), (738, 773, 895), (895, 894, 738), (771, 843, 892), (892, 893, 771), (894, 895, 873), (873, 892, 894), (648, 774, 846), (846, 327, 648), (647, 646, 615), (615, 847, 647), (773, 352, 873), (873, 895, 773), (740, 775, 845), (845, 349, 740), (774, 647, 847), (847, 846, 774), (775, 838, 350), (350, 845, 775), (742, 739, 842), (842, 844, 742), (650, 742, 844), (844, 347, 650), (739, 738, 843), (843, 842, 739), (646, 710, 314), (314, 615, 646), (773, 649, 326), (326, 352, 773), (709, 741, 348), (348, 315, 709), (838, 837, 351), (351, 350, 838), (741, 740, 349), (349, 348, 741), (651, 650, 347), (347, 346, 651), (649, 648, 327), (327, 326, 649), (710, 709, 315), (315, 314, 710), (313, 896, 897), (897, 898, 313), (311, 856, 899), (899, 312, 311), (174, 154, 898), (898, 897, 174), (171, 174, 897), (897, 896, 171), (856, 171, 896), (896, 899, 856), (312, 899, 896), (896, 313, 312), (299, 871, 178), (178, 309, 299), (271, 231, 618), (618, 157, 271), (276, 275, 619), (619, 176, 276), (231, 230, 169), (169, 618, 231), (280, 279, 175), (175, 170, 280), (770, 311, 310), (310, 308, 770), (154, 310, 313), (313, 898, 154), (300, 299, 309), (309, 172, 300), (234, 770, 308), (308, 167, 234), (282, 272, 156), (156, 179, 282), (871, 282, 179), (179, 178, 871), (279, 276, 176), (176, 175, 279), (856, 300, 172), (172, 171, 856), (230, 280, 170), (170, 169, 230), (235, 234, 167), (167, 166, 235), (870, 302, 900), (900, 901, 870), (272, 271, 157), (157, 156, 272), (302, 235, 166), (166, 900, 302), (123, 122, 867), (891, 133, 132), (132, 902, 891), (346, 301, 869), (869, 903, 346), (651, 346, 903), (903, 904, 651), (124, 651, 904), (904, 125, 124), (900, 166, 168), (168, 905, 900), (901, 900, 905), (905, 906, 901), (905, 168, 136), (136, 891, 905), (907, 908, 909), (909, 910, 907), (911, 912, 6), (6, 5, 911), (913, 914, 915), (915, 916, 913), (917, 918, 14), (14, 13, 917), (919, 920, 921), (921, 922, 919), (923, 924, 22), (22, 21, 923), (925, 911, 5), (5, 25, 925), (926, 927, 928), (928, 929, 926), (930, 931, 932), (932, 933, 930), (934, 935, 36), (36, 35, 934), (936, 937, 938), (938, 939, 936), (940, 941, 942), (942, 943, 940), (944, 945, 48), (48, 47, 944), (946, 947, 948), (948, 949, 946), (950, 951, 952), (952, 953, 950), (954, 955, 956), (956, 957, 954), (958, 959, 960), (960, 961, 958), (962, 963, 68), (68, 67, 962), (964, 965, 966), (966, 967, 964), (913, 968, 969), (969, 914, 913), (970, 971, 972), (972, 973, 970), (974, 975, 976), (976, 977, 974), (978, 979, 980), (980, 981, 978), (551, 978, 981), (981, 982, 551), (983, 984, 92), (92, 91, 983), (971, 985, 986), (986, 972, 971), (987, 988, 100), (100, 99, 987), (984, 987, 99), (99, 92, 984), (985, 989, 990), (990, 986, 985), (989, 991, 992), (992, 990, 989), (979, 993, 994), (994, 980, 979), (995, 996, 110), (110, 109, 995), (993, 997, 998), (998, 994, 993), (988, 995, 109), (109, 100, 988), (991, 999, 1000), (1000, 992, 991), (1001, 1002, 118), (118, 117, 1001), (999, 1003, 1004), (1004, 1000, 999), (122, 125, 1005), (1005, 1006, 122), (997, 1007, 1008), (1008, 998, 997), (1009, 1010, 1011), (1011, 1012, 1009), (132, 118, 1002), (1002, 1013, 132), (1014, 1015, 1016), (1016, 1017, 1014), (1018, 1010, 1019), (1019, 1020, 1018), (1021, 1011, 1010), (1010, 1018, 1021), (1022, 1015, 1023), (1023, 1024, 1022), (1025, 1026, 1027), (1027, 1028, 1025), (1013, 1002, 1029), (1029, 1017, 1013), (1030, 1031, 1032), (1032, 1033, 1030), (1033, 1032, 1026), (1026, 1025, 1033), (1024, 1023, 1034), (1034, 1035, 1024), (1036, 1025, 1028), (1028, 1037, 1036), (968, 974, 977), (977, 969, 968), (965, 1038, 1039), (1039, 966, 965), (912, 962, 67), (67, 6, 912), (970, 973, 1039), (1039, 1038, 970), (963, 983, 91), (91, 68, 963), (975, 551, 982), (982, 976, 975), (1040, 1041, 1042), (1042, 1043, 1040), (1044, 1045, 1046), (1046, 1047, 1044), (1048, 1049, 1022), (1022, 1050, 1048), (1051, 1018, 1020), (1020, 1052, 1051), (1053, 1054, 1055), (1055, 1056, 1053), (1057, 1058, 1001), (1001, 1059, 1057), (1060, 1030, 1033), (1033, 1061, 1060), (1062, 1063, 1064), (1064, 1065, 1062), (1066, 1062, 1065), (1065, 1067, 1066), (1068, 1066, 1067), (1067, 1069, 1068), (1041, 1070, 1071), (1071, 1042, 1041), (1070, 1068, 1069), (1069, 1071, 1070), (1045, 1040, 1043), (1043, 1046, 1045), (1072, 1044, 1047), (1047, 1073, 1072), (1074, 1075, 1076), (1076, 1077, 1074), (1078, 1079, 196), (196, 195, 1078), (1080, 1081, 1082), (1082, 1083, 1080), (1084, 1085, 1086), (1086, 1087, 1084), (1088, 1089, 1090), (1090, 1091, 1088), (1072, 1073, 1092), (1092, 1093, 1072), (922, 921, 1094), (1094, 1095, 922), (933, 932, 1096), (1096, 1097, 933), (910, 909, 1098), (1098, 1099, 910), (961, 960, 1100), (1100, 1101, 961), (1054, 1102, 1103), (1103, 1055, 1054), (1061, 1033, 1025), (1025, 1036, 1061), (817, 1104, 1105), (1105, 812, 817), (1106, 1107, 974), (974, 968, 1106), (1108, 1109, 1110), (1110, 1111, 1108), (1112, 1113, 1114), (1114, 1115, 1112), (1116, 1117, 1007), (1007, 997, 1116), (1118, 1116, 997), (997, 993, 1118), (1119, 1118, 993), (993, 979, 1119), (1120, 1121, 978), (978, 551, 1120), (1121, 1119, 979), (979, 978, 1121), (1122, 1123, 1124), (1124, 1125, 1122), (1126, 1106, 968), (968, 913, 1126), (1127, 1128, 1129), (1129, 1130, 1127), (1126, 913, 916), (916, 1131, 1126), (1132, 1126, 1131), (1131, 1133, 1132), (1134, 1135, 1136), (1136, 1137, 1134), (1132, 1138, 1106), (1106, 1126, 1132), (1139, 1140, 1141), (1141, 1142, 1139), (1143, 1144, 1119), (1119, 1121, 1143), (1145, 1143, 1121), (1121, 1120, 1145), (1144, 1146, 1118), (1118, 1119, 1144), (1146, 1147, 1116), (1116, 1118, 1146), (1147, 1148, 1117), (1117, 1116, 1147), (1149, 1150, 1151), (1151, 1152, 1149), (1153, 1154, 275), (275, 274, 1153), (1155, 1156, 1157), (1157, 1158, 1155), (1158, 1157, 1154), (1154, 1153, 1158), (1159, 1160, 1150), (1150, 1149, 1159), (1138, 1161, 1107), (1107, 1106, 1138), (1162, 1163, 477), (1095, 1094, 1164), (1164, 1165, 1095), (1166, 1167, 1168), (1168, 1169, 1166), (1170, 1171, 1172), (1172, 1173, 1170), (1174, 1175, 1176), (1176, 1094, 1174), (1177, 1178, 1179), (1179, 1180, 1177), (1181, 1182, 1113), (1113, 1112, 1181), (1152, 1151, 1109), (1109, 1108, 1152), (967, 1072, 1093), (1093, 1183, 967), (955, 1078, 195), (195, 956, 955), (967, 966, 1044), (1044, 1072, 967), (1039, 973, 1040), (1040, 1045, 1039), (986, 990, 1068), (1068, 1070, 986), (972, 986, 1070), (1070, 1041, 972), (990, 992, 1066), (1066, 1068, 990), (992, 1000, 1062), (1062, 1066, 992), (1000, 1004, 1063), (1063, 1062, 1000), (1028, 1027, 1011), (1011, 1021, 1028), (1020, 1019, 1029), (1029, 1058, 1020), (1055, 1103, 1184), (1184, 1185, 1055), (1049, 1016, 1015), (1015, 1022, 1049), (966, 1039, 1045), (1045, 1044, 966), (973, 972, 1041), (1041, 1040, 973), (1111, 1110, 1156), (1156, 1155, 1111), (1050, 1022, 1024), (1024, 1186, 1050), (1056, 1055, 1185), (1185, 1187, 1056), (1188, 1189, 1190), (1190, 1191, 1188), (1074, 1077, 951), (951, 950, 1074), (1083, 1082, 941), (941, 940, 1083), (1087, 1086, 937), (937, 936, 1087), (1091, 1090, 927), (927, 926, 1091), (1192, 1152, 1108), (1108, 1193, 1192), (1194, 1195, 1196), (1196, 1197, 1194), (1198, 1170, 1173), (1173, 1199, 1198), (1200, 1201, 1202), (1202, 1203, 1200), (1204, 1177, 1180), (1180, 1205, 1204), (1195, 1206, 1207), (1207, 1196, 1195), (1208, 1209, 1210), (1210, 1211, 1208), (1212, 1213, 1214), (1214, 1215, 1212), (1216, 1217, 1218), (1218, 1219, 1216), (1220, 1221, 1222), (1222, 1223, 1220), (1224, 1181, 1112), (1112, 1225, 1224), (1226, 1111, 1155), (1155, 1227, 1226), (1228, 1153, 274), (274, 351, 1228), (1193, 1108, 1111), (1111, 1226, 1193), (1229, 1230, 1177), (1177, 1204, 1229), (1231, 1232, 1233), (1233, 1234, 1231), (1235, 1231, 1234), (1234, 1236, 1235), (1237, 1238, 1239), (1239, 1240, 1237), (1238, 1241, 1242), (1242, 1239, 1238), (1243, 1235, 1236), (1236, 1244, 1243), (1245, 1243, 1244), (1244, 1246, 1245), (1247, 1248, 1249), (1249, 1250, 1247), (1248, 1237, 1240), (1240, 1249, 1248), (1213, 1245, 1246), (1246, 1214, 1213), (1209, 1247, 1250), (1250, 1210, 1209), (1221, 1212, 1215), (1215, 1222, 1221), (923, 1220, 1223), (1223, 1251, 923), (1217, 1208, 1211), (1211, 1218, 1217), (1252, 1253, 1254), (1254, 1255, 1252), (1256, 1194, 1197), (1197, 1257, 1256), (1258, 1259, 1260), (1260, 1261, 1258), (1262, 1263, 1264), (1264, 1265, 1262), (1266, 1267, 1268), (1268, 1269, 1266), (1270, 1271, 1272), (1272, 1273, 1270), (1274, 1275, 1276), (1276, 1277, 1274), (964, 1278, 1279), (1279, 1251, 964), (1280, 1281, 1282), (1282, 1283, 1280), (1284, 1285, 1286), (1286, 1287, 1284), (1275, 1216, 1219), (1219, 1276, 1275), (1288, 1289, 1290), (1290, 1291, 1288), (1292, 1293, 1294), (1294, 1295, 1292), (1296, 1297, 1298), (1298, 1299, 1296), (1124, 1300, 1301), (1301, 1302, 1124), (1123, 1303, 1300), (1300, 1124, 1123), (1042, 1304, 1305), (1305, 1043, 1042), (1125, 1124, 1302), (1302, 1306, 1125), (1307, 1308, 1309), (1309, 1310, 1307), (1311, 1312, 1313), (1313, 1295, 1311), (1314, 1315, 1316), (1316, 1317, 1314), (1300, 1314, 1317), (1317, 1301, 1300), (1303, 1318, 1314), (1314, 1300, 1303), (1318, 1319, 1315), (1315, 1314, 1318), (1140, 1320, 1321), (1321, 1141, 1140), (544, 1316, 1315), (1315, 1322, 544), (1323, 1324, 1308), (1308, 1307, 1323), (1141, 1321, 1293), (1293, 1292, 1141), (1325, 1326, 1327), (1327, 1328, 1325), (551, 476, 478), (478, 544, 551), (1329, 1330, 1331), (1331, 451, 1329), (1332, 1333, 1334), (1334, 1335, 1332), (1336, 1337, 1324), (1324, 1323, 1336), (1299, 1298, 454), (454, 548, 1299), (546, 816, 1337), (1337, 1336, 546), (1335, 1334, 1338), (1338, 1339, 1335), (1308, 1328, 1340), (1340, 1309, 1308), (1341, 1342, 1334), (1334, 1333, 1341), (1342, 1343, 1338), (1338, 1334, 1342), (1344, 1345, 1346), (1346, 1347, 1344), (1348, 1349, 1350), (1350, 1351, 1348), (1352, 1353, 1354), (1354, 1355, 1352), (1356, 1357, 1358), (1358, 1359, 1356), (1360, 1361, 1362), (1362, 1363, 1360), (1364, 1365, 1366), (1366, 1367, 1364), (1368, 1369, 1370), (1370, 1371, 1368), (1367, 1366, 1372), (1372, 1373, 1367), (1374, 1375, 1376), (1376, 1377, 1374), (1378, 1379, 1375), (1375, 1374, 1378), (1380, 1381, 1382), (1382, 1383, 1380), (1384, 1385, 1386), (1386, 1387, 1384), (1388, 1380, 1383), (1383, 1389, 1388), (1390, 1391, 1392), (1392, 1393, 1390), (1385, 1394, 1395), (1395, 1386, 1385), (1391, 1396, 1397), (1397, 1392, 1391), (1353, 1398, 1399), (1399, 1354, 1353), (467, 1400, 1401), (1401, 811, 467), (811, 1401, 1402), (1402, 1403, 811), (1298, 1329, 451), (451, 454, 1298), (1337, 1403, 1325), (1325, 1324, 1337), (816, 811, 1403), (1403, 1337, 816), (1404, 1405, 1406), (1406, 1407, 1404), (1408, 1409, 1410), (1410, 1411, 1408), (545, 1412, 1104), (1104, 817, 545), (452, 1413, 1414), (1414, 453, 452), (468, 1415, 1413), (1413, 452, 468), (549, 1416, 804), (804, 550, 549), (1417, 1418, 1406), (1406, 1405, 1417), (1418, 1419, 1420), (1420, 1406, 1418), (1421, 1422, 1423), (1423, 1424, 1421), (1425, 1426, 1427), (1427, 1162, 1425), (1407, 1406, 1420), (1420, 1428, 1407), (1426, 1417, 1427), (1429, 1430, 1431), (1431, 1432, 1429), (1433, 1434, 1435), (1435, 1436, 1433), (1437, 1429, 1432), (1432, 1438, 1437), (1439, 1440, 1441), (1441, 1442, 1439), (1409, 1443, 1444), (1444, 1410, 1409), (1440, 1445, 1446), (1446, 1441, 1440), (1434, 1447, 1448), (1448, 1435, 1434), (1449, 1450, 1320), (1320, 1140, 1449), (1293, 1321, 1320), (1320, 1451, 1293), (1294, 1293, 1451), (1451, 1452, 1294), (1295, 1294, 1452), (1452, 1453, 1295), (1206, 1454, 1455), (1455, 1207, 1206), (1456, 1149, 1152), (1152, 1192, 1456), (1047, 1046, 1457), (1457, 1458, 1047), (1186, 1024, 1035), (1035, 1188, 1186), (1052, 1020, 1058), (1058, 1057, 1052), (1459, 1021, 1018), (1018, 1051, 1459), (1059, 1001, 117), (117, 619, 1059), (1065, 1064, 1460), (1460, 1461, 1065), (1067, 1065, 1461), (1461, 1462, 1067), (1069, 1067, 1462), (1462, 1463, 1069), (1042, 1071, 1464), (1464, 1465, 1042), (1071, 1069, 1463), (1463, 1464, 1071), (1466, 1449, 1140), (1140, 1139, 1466), (1073, 1047, 1458), (1458, 1467, 1073), (1079, 1468, 1469), (1469, 196, 1079), (1073, 1467, 1470), (1470, 1092, 1073), (1311, 1295, 1453), (1453, 1471, 1311), (1472, 1473, 1474), (1474, 1475, 1472), (1476, 1477, 1478), (1478, 1479, 1476), (1480, 1481, 1081), (1081, 1080, 1480), (1482, 1483, 1484), (1484, 1127, 1482), (1485, 1486, 1487), (1487, 1148, 1485), (1064, 1488, 1489), (1489, 1460, 1064), (1005, 1490, 1491), (1491, 1232, 1005), (1492, 1493, 1202), (1202, 1201, 1492), (1494, 1495, 1168), (1168, 1167, 1494), (1496, 1497, 1498), (1498, 1499, 1496), (1171, 1500, 1501), (1501, 1172, 1171), (1099, 1494, 1493), (1493, 1096, 1099), (1502, 1503, 1504), (1504, 1505, 1502), (1506, 1507, 1495), (1495, 1098, 1506), (1258, 1500, 1499), (1499, 1100, 1258), (1094, 1176, 1508), (1508, 1164, 1094), (1509, 1510, 1511), (1511, 1512, 1509), (1513, 1129, 1514), (1514, 1515, 1513), (1135, 1509, 1512), (1512, 1136, 1135), (946, 949, 1511), (1511, 1510, 946), (1516, 1517, 1474), (1474, 1473, 1516), (1518, 1519, 1520), (1520, 1521, 1518), (1522, 1523, 1524), (1524, 1525, 1522), (1526, 1527, 1528), (1528, 1529, 1526), (1530, 1531, 1532), (1532, 1533, 1530), (1534, 1521, 1520), (1520, 1535, 1534), (1536, 1537, 1538), (1538, 1539, 1536), (1540, 1519, 1541), (1541, 1542, 1540), (1543, 1523, 1541), (1541, 1544, 1543), (1545, 1546, 1547), (1547, 1548, 1545), (1117, 1549, 1550), (1550, 1007, 1117), (1551, 1552, 1553), (1553, 1554, 1551), (1555, 1556, 1557), (1557, 1558, 1555), (1559, 1560, 1561), (1561, 1562, 1559), (1560, 1319, 1563), (1563, 1561, 1560), (1564, 1450, 1563), (1563, 1565, 1564), (1566, 1564, 1565), (1565, 1567, 1566), (1568, 1566, 1567), (1567, 1569, 1568), (1570, 1571, 1572), (1572, 1573, 1570), (1574, 1575, 1576), (1576, 1577, 1574), (1003, 1578, 1579), (1579, 1004, 1003), (1008, 1580, 1581), (1581, 1241, 1008), (1233, 1582, 1578), (1578, 1003, 1233), (1007, 1550, 1580), (1580, 1008, 1007), (1583, 1584, 1485), (1485, 1585, 1583), (1586, 1583, 1585), (1585, 1587, 1586), (1588, 1586, 1587), (1587, 1589, 1588), (1590, 1591, 1592), (1592, 1593, 1590), (1591, 1588, 1589), (1589, 1592, 1591), (1594, 1574, 1577), (1577, 1595, 1594), (1596, 1597, 1598), (1598, 1599, 1596), (1594, 1595, 1600), (1600, 1601, 1594), (1602, 1568, 1569), (1569, 1603, 1602), (1604, 1540, 1542), (1542, 1605, 1604), (1133, 1536, 1539), (1539, 1600, 1133), (1084, 1534, 1535), (1535, 1085, 1084), (1601, 1530, 1533), (1533, 1470, 1601), (1606, 1526, 1529), (1529, 1164, 1606), (1607, 1522, 1525), (1525, 1203, 1607), (1165, 1476, 1479), (1479, 1131, 1165), (1088, 1472, 1475), (1475, 1089, 1088), (1605, 1542, 1522), (1522, 1607, 1605), (1131, 1479, 1536), (1536, 1133, 1131), (1322, 1315, 1319), (1319, 1560, 1322), (1608, 1322, 1560), (1560, 1559, 1608), (1166, 1169, 1556), (1556, 1555, 1166), (1502, 1505, 1552), (1552, 1551, 1502), (1115, 1114, 1609), (1609, 1610, 1115), (1610, 1609, 1191), (1191, 1611, 1610), (1477, 1528, 1546), (1546, 1545, 1477), (1612, 1524, 1523), (1523, 1543, 1612), (1479, 1478, 1537), (1537, 1536, 1479), (1542, 1541, 1523), (1523, 1522, 1542), (1565, 1563, 1319), (1319, 1318, 1565), (1567, 1565, 1318), (1318, 1303, 1567), (1569, 1567, 1303), (1303, 1123, 1569), (1571, 1198, 1199), (1199, 1572, 1571), (1577, 1576, 1161), (1161, 1138, 1577), (1004, 1579, 1613), (1613, 1063, 1004), (1148, 1487, 1549), (1549, 1117, 1148), (1232, 1491, 1582), (1582, 1233, 1232), (1584, 1614, 1486), (1486, 1485, 1584), (1241, 1581, 1615), (1615, 1242, 1241), (1585, 1485, 1148), (1148, 1147, 1585), (1587, 1585, 1147), (1147, 1146, 1587), (1589, 1587, 1146), (1146, 1144, 1589), (1593, 1592, 1143), (1143, 1145, 1593), (1592, 1589, 1144), (1144, 1143, 1592), (1595, 1577, 1138), (1138, 1132, 1595), (1597, 1134, 1137), (1137, 1598, 1597), (1595, 1132, 1133), (1133, 1600, 1595), (1603, 1569, 1123), (1123, 1122, 1603), (1478, 1477, 1545), (1545, 1537, 1478), (1470, 1533, 1472), (1472, 1088, 1470), (1164, 1529, 1476), (1476, 1165, 1164), (1537, 1545, 1548), (1548, 1538, 1537), (1531, 1516, 1473), (1473, 1532, 1531), (1529, 1528, 1477), (1477, 1476, 1529), (1533, 1532, 1473), (1473, 1472, 1533), (1278, 1284, 1287), (1287, 1279, 1278), (925, 1280, 1283), (1283, 1277, 925), (1092, 1091, 926), (926, 1093, 1092), (916, 1095, 1165), (1165, 1131, 916), (915, 922, 1095), (1095, 916, 915), (1470, 1088, 1091), (1091, 1092, 1470), (1093, 926, 929), (929, 1183, 1093), (1274, 919, 922), (922, 915, 1274), (924, 917, 13), (13, 22, 924), (1528, 1527, 1616), (1616, 1546, 1528), (1200, 1617, 1526), (1526, 1606, 1200), (1089, 1475, 1618), (1618, 1619, 1089), (1546, 1616, 1620), (1620, 1547, 1546), (1475, 1474, 1621), (1621, 1618, 1475), (1617, 1612, 1527), (1527, 1526, 1617), (1517, 1622, 1621), (1621, 1474, 1517), (1176, 1175, 1623), (1623, 1508, 1176), (1281, 1624, 1625), (1625, 1282, 1281), (1285, 1626, 1627), (1627, 1286, 1285), (1164, 1508, 1623), (1623, 1606, 1164), (1090, 1628, 1629), (1629, 927, 1090), (1097, 1492, 1175), (1175, 1174, 1097), (921, 1630, 1174), (1174, 1094, 921), (1089, 1619, 1628), (1628, 1090, 1089), (927, 1629, 1631), (1631, 928, 927), (918, 1632, 792), (792, 14, 918), (920, 1633, 1630), (1630, 921, 920), (1128, 1634, 1076), (1076, 1075, 1128), (1077, 1076, 1634), (1634, 1484, 1077), (1081, 1513, 1515), (1515, 1082, 1081), (1130, 1129, 1513), (1513, 1081, 1130), (1635, 1636, 1637), (1637, 1638, 1635), (1638, 1637, 1313), (1313, 1312, 1638), (1292, 1637, 1636), (1636, 1141, 1292), (1142, 1635, 1304), (1304, 1042, 1142), (1295, 1313, 1637), (1637, 1292, 1295), (1043, 1305, 1639), (1639, 1046, 1043), (1424, 1423, 1426), (1426, 1425, 1424), (453, 1414, 1416), (1416, 549, 453), (478, 477, 1412), (1412, 545, 478), (1163, 1640, 1405), (1405, 1404, 1163), (1371, 1370, 1379), (1379, 1378, 1371), (1373, 1372, 1361), (1361, 1360, 1373), (1347, 1346, 1357), (1357, 1356, 1347), (1349, 1341, 1333), (1333, 1350, 1349), (544, 546, 1336), (1336, 1316, 544), (975, 1299, 548), (548, 551, 975), (1316, 1336, 1323), (1323, 1317, 1316), (1351, 1350, 1333), (1333, 1332, 1351), (1317, 1323, 1307), (1307, 1301, 1317), (1301, 1307, 1310), (1310, 1302, 1301), (974, 1296, 1299), (1299, 975, 974), (1370, 1351, 1332), (1332, 1379, 1370), (1372, 1347, 1356), (1356, 1361, 1372), (1354, 1399, 1394), (1394, 1385, 1354), (1393, 1392, 1380), (1380, 1388, 1393), (1355, 1354, 1385), (1385, 1384, 1355), (1392, 1397, 1381), (1381, 1380, 1392), (1361, 1356, 1359), (1359, 1362, 1361), (1369, 1348, 1351), (1351, 1370, 1369), (1366, 1344, 1347), (1347, 1372, 1366), (1375, 1335, 1339), (1339, 1376, 1375), (1379, 1332, 1335), (1335, 1375, 1379), (1362, 1359, 1348), (1348, 1369, 1362), (1358, 1357, 1341), (1341, 1349, 1358), (1427, 1417, 1640), (1141, 1636, 1635), (1635, 1142, 1141), (1305, 1638, 1312), (1312, 1639, 1305), (1304, 1635, 1638), (1638, 1305, 1304), (1576, 1603, 1122), (1122, 1161, 1576), (1120, 1608, 1559), (1559, 1145, 1120), (1575, 1602, 1603), (1603, 1576, 1575), (1145, 1559, 1562), (1562, 1593, 1145), (1046, 1311, 1471), (1471, 1457, 1046), (1590, 1466, 1139), (1139, 1465, 1590), (1440, 1435, 1448), (1448, 1641, 1445), (1448, 1445, 1440), (1432, 1431, 1443), (1443, 1409, 1432), (1436, 1435, 1440), (1440, 1439, 1436), (1162, 1427, 1640), (1423, 1422, 1419), (1419, 1418, 1423), (1426, 1423, 1418), (1418, 1417, 1426), (812, 1105, 1415), (1415, 468, 812), (1438, 1432, 1409), (1409, 1408, 1438), (1328, 1327, 1642), (1642, 1340, 1328), (1383, 1382, 1398), (1398, 1353, 1383), (1386, 1395, 1396), (1396, 1391, 1386), (1387, 1386, 1391), (1391, 1390, 1387), (1363, 1362, 1369), (1369, 1368, 1363), (1377, 1376, 1365), (1365, 1364, 1377), (1389, 1383, 1353), (1353, 1352, 1389), (1359, 1358, 1349), (1349, 1348, 1359), (1346, 1345, 1343), (1343, 1342, 1346), (1357, 1346, 1342), (1342, 1341, 1357), (451, 1331, 1400), (1400, 467, 451), (1120, 551, 544), (1046, 1639, 1312), (1312, 1311, 1046), (1107, 1125, 1306), (1306, 974, 1107), (1120, 544, 1608), (1465, 1139, 1142), (1142, 1042, 1465), (1161, 1122, 1125), (1125, 1107, 1161), (1259, 959, 1254), (1254, 1260, 1259), (947, 1253, 807), (807, 948, 947), (1330, 1643, 1400), (1400, 1331, 1330), (1642, 1327, 1326), (1326, 1644, 1642), (1644, 1326, 1402), (1402, 1401, 1644), (1645, 1642, 1644), (1644, 1643, 1645), (1646, 1645, 1643), (1643, 1330, 1646), (1647, 1645, 1646), (1646, 1648, 1647), (1643, 1644, 1401), (1401, 1400, 1643), (1403, 1402, 1326), (1326, 1325, 1403), (1648, 1646, 1330), (1330, 1329, 1648), (1297, 1648, 1329), (1329, 1298, 1297), (1340, 1642, 1645), (1645, 1647, 1340), (1324, 1325, 1328), (1328, 1308, 1324), (1417, 1405, 1640), (477, 1163, 1404), (1404, 1412, 477), (1414, 1424, 1425), (1425, 1416, 1414), (1410, 1444, 1447), (1447, 1434, 1410), (1442, 1441, 1429), (1429, 1437, 1442), (1411, 1410, 1434), (1434, 1433, 1411), (1441, 1446, 1430), (1430, 1429, 1441), (1640, 1163, 1162), (1104, 1407, 1428), (1428, 1105, 1104), (1416, 1425, 1162), (1162, 804, 1416), (1413, 1421, 1424), (1424, 1414, 1413), (1412, 1404, 1407), (1407, 1104, 1412), (804, 1162, 477), (1169, 1649, 1650), (1650, 1556, 1169), (1556, 1650, 1651), (1651, 1557, 1556), (1101, 1652, 1507), (1507, 1506, 1101), (1169, 1168, 1653), (1653, 1649, 1169), (1168, 1654, 1655), (1655, 1653, 1168), (1481, 1656, 1130), (1130, 1081, 1481), (1263, 1657, 1658), (1658, 1264, 1263), (1289, 1659, 1660), (1660, 1290, 1289), (1082, 1661, 1662), (1662, 941, 1082), (909, 1663, 1506), (1506, 1098, 909), (1082, 1515, 1514), (1514, 1661, 1082), (908, 1664, 1663), (1663, 909, 908), (945, 1665, 1666), (1666, 48, 945), (941, 1662, 1667), (1667, 942, 941), (1290, 1660, 1664), (1664, 908, 1290), (942, 1667, 1657), (1657, 1263, 942), (960, 959, 1259), (1282, 1625, 1633), (1633, 920, 1282), (928, 1631, 1626), (1626, 1285, 928), (1277, 1283, 919), (919, 1274, 1277), (1183, 929, 1284), (1284, 1278, 1183), (996, 1668, 837), (837, 110, 996), (1553, 1552, 1198), (1198, 1571, 1553), (1063, 1613, 1488), (1488, 1064, 1063), (1483, 1553, 1571), (1571, 1570, 1483), (1261, 1501, 1500), (1500, 1258, 1261), (1504, 1669, 1670), (1670, 1671, 1504), (1672, 1610, 1611), (1611, 1673, 1672), (1077, 1484, 1454), (1454, 1206, 1077), (914, 969, 1216), (1216, 1275, 914), (929, 928, 1285), (1285, 1284, 929), (967, 1183, 1278), (1278, 964, 967), (915, 914, 1275), (1275, 1274, 915), (939, 938, 1267), (1267, 1266, 939), (943, 942, 1263), (1263, 1262, 943), (1100, 960, 1259), (1259, 1258, 1100), (953, 952, 1194), (1194, 1256, 953), (977, 976, 1208), (1208, 1217, 977), (982, 981, 1247), (1247, 1209, 982), (980, 994, 1237), (1237, 1248, 980), (981, 980, 1248), (1248, 1247, 981), (998, 1008, 1241), (1241, 1238, 998), (994, 998, 1238), (1238, 1237, 994), (1058, 1029, 1002), (1002, 1001, 1058), (969, 977, 1217), (1217, 1216, 969), (976, 982, 1209), (1209, 1208, 976), (951, 1077, 1206), (1206, 1195, 951), (1552, 1505, 1170), (1170, 1198, 1552), (952, 951, 1195), (1195, 1194, 952), (1505, 1504, 1171), (1171, 1170, 1505), (1225, 1112, 1115), (1115, 1674, 1225), (1674, 1115, 1610), (1610, 1672, 1674), (1675, 1158, 1153), (1153, 1228, 1675), (1215, 1214, 971), (971, 970, 1215), (1223, 1222, 1038), (1038, 965, 1223), (1676, 1677, 1159), (1159, 1678, 1676), (1227, 1155, 1158), (1158, 1675, 1227), (1234, 1233, 1003), (1003, 999, 1234), (1236, 1234, 999), (999, 991, 1236), (1244, 1236, 991), (991, 989, 1244), (1246, 1244, 989), (989, 985, 1246), (1214, 1246, 985), (985, 971, 1214), (1038, 1222, 1215), (1215, 970, 1038), (1251, 1223, 965), (965, 964, 1251), (1255, 1254, 959), (959, 958, 1255), (1273, 1272, 931), (931, 930, 1273), (1283, 1282, 920), (920, 919, 1283), (1291, 1290, 908), (908, 907, 1291), (1264, 1658, 1665), (1665, 945, 1264), (849, 850, 1659), (1659, 1289, 849), (1260, 1254, 1253), (1253, 947, 1260), (1286, 1627, 1632), (1632, 918, 1286), (851, 852, 1624), (1624, 1281, 851), (1279, 1287, 917), (917, 924, 1279), (25, 853, 1280), (1280, 925, 25), (1572, 1199, 1134), (1134, 1597, 1572), (1573, 1572, 1597), (1597, 1596, 1573), (1242, 1615, 1668), (1668, 996, 1242), (1261, 946, 1510), (1510, 1501, 1261), (1173, 1172, 1509), (1509, 1135, 1173), (1501, 1679, 1680), (1680, 1172, 1501), (1207, 1455, 1468), (1468, 1079, 1207), (1230, 1681, 1178), (1178, 1177, 1230), (857, 849, 1289), (1289, 1288, 857), (853, 851, 1281), (1281, 1280, 853), (858, 859, 1271), (1271, 1270, 858), (860, 807, 1253), (1253, 1252, 860), (21, 861, 1220), (1220, 923, 21), (862, 863, 1212), (1212, 1221, 862), (864, 865, 1245), (1245, 1213, 864), (865, 866, 1243), (1243, 1245, 865), (866, 867, 1235), (1235, 1243, 866), (867, 1006, 1231), (1231, 1235, 867), (1006, 1005, 1232), (1232, 1231, 1006), (1014, 1019, 1010), (1010, 1009, 1014), (1012, 1011, 1027), (1027, 1682, 1012), (1037, 1028, 1021), (1021, 1459, 1037), (861, 862, 1221), (1221, 1220, 861), (863, 864, 1213), (1213, 1212, 863), (869, 870, 1182), (1182, 1181, 869), (1677, 1683, 1160), (1160, 1159, 1677), (1611, 1191, 1681), (1681, 1230, 1611), (1035, 1034, 1102), (1102, 1054, 1035), (1197, 1196, 1078), (1078, 955, 1197), (1199, 1173, 1135), (1135, 1134, 1199), (1196, 1207, 1079), (1079, 1078, 1196), (1211, 1210, 983), (983, 963, 1211), (1219, 1218, 962), (962, 912, 1219), (1229, 1684, 1685), (1685, 1230, 1229), (1678, 1159, 1149), (1149, 1456, 1678), (1240, 1239, 995), (995, 988, 1240), (1239, 1242, 996), (996, 995, 1239), (1250, 1249, 987), (987, 984, 1250), (1249, 1240, 988), (988, 987, 1249), (1210, 1250, 984), (984, 983, 1210), (1218, 1211, 963), (963, 962, 1218), (1257, 1197, 955), (955, 954, 1257), (1261, 1260, 947), (947, 946, 1261), (1265, 1264, 945), (945, 944, 1265), (1269, 1268, 935), (935, 934, 1269), (1277, 1276, 911), (911, 925, 1277), (1251, 1279, 924), (924, 923, 1251), (1287, 1286, 918), (918, 917, 1287), (1276, 1219, 912), (912, 911, 1276), (1658, 1257, 954), (954, 1665, 1658), (850, 860, 1252), (1252, 1659, 850), (1660, 1255, 958), (958, 1664, 1660), (1667, 953, 1256), (1256, 1657, 1667), (1100, 1499, 1652), (1652, 1101, 1100), (1129, 1128, 1075), (1075, 1514, 1129), (1649, 1502, 1551), (1551, 1650, 1649), (1650, 1551, 1554), (1554, 1651, 1650), (1649, 1653, 1503), (1503, 1502, 1649), (1507, 1652, 1503), (1503, 1653, 1507), (1656, 1482, 1127), (1127, 1130, 1656), (1657, 1256, 1257), (1257, 1658, 1657), (1659, 1252, 1255), (1255, 1660, 1659), (1661, 1074, 950), (950, 1662, 1661), (1484, 1634, 1128), (1128, 1127, 1484), (1663, 961, 1101), (1101, 1506, 1663), (1661, 1514, 1075), (1075, 1074, 1661), (1664, 958, 961), (961, 1663, 1664), (1665, 954, 957), (957, 1666, 1665), (1662, 950, 953), (953, 1667, 1662), (1268, 1265, 944), (944, 935, 1268), (859, 857, 1288), (1288, 1271, 859), (1272, 1291, 907), (907, 931, 1272), (938, 943, 1262), (1262, 1267, 938), (1203, 1166, 1555), (1555, 1607, 1203), (1607, 1555, 1558), (1558, 1605, 1607), (1098, 1495, 1494), (1494, 1099, 1098), (1493, 1686, 1687), (1687, 1202, 1493), (1604, 1480, 1080), (1080, 1085, 1604), (1271, 1288, 1291), (1291, 1272, 1271), (1267, 1262, 1265), (1265, 1268, 1267), (1086, 1083, 940), (940, 937, 1086), (1203, 1202, 1167), (1167, 1166, 1203), (932, 910, 1099), (1099, 1096, 932), (1085, 1080, 1083), (1083, 1086, 1085), (935, 944, 47), (47, 36, 935), (937, 940, 943), (943, 938, 937), (931, 907, 910), (910, 932, 931), (1627, 1269, 934), (934, 1632, 1627), (852, 858, 1270), (1270, 1624, 852), (1625, 1273, 930), (930, 1633, 1625), (1631, 939, 1266), (1266, 1626, 1631), (1096, 1493, 1492), (1492, 1097, 1096), (1525, 1524, 1612), (1612, 1617, 1525), (1203, 1525, 1617), (1617, 1200, 1203), (1527, 1612, 1543), (1543, 1616, 1527), (1619, 1618, 1534), (1534, 1084, 1619), (1616, 1543, 1544), (1544, 1620, 1616), (1618, 1621, 1521), (1521, 1534, 1618), (1622, 1518, 1521), (1521, 1621, 1622), (1623, 1688, 1689), (1689, 1201, 1623), (1624, 1270, 1273), (1273, 1625, 1624), (1626, 1266, 1269), (1269, 1627, 1626), (1606, 1623, 1201), (1201, 1200, 1606), (1628, 1087, 936), (936, 1629, 1628), (1630, 933, 1097), (1097, 1174, 1630), (1619, 1084, 1087), (1087, 1628, 1619), (1629, 936, 939), (939, 1631, 1629), (1632, 934, 35), (35, 792, 1632), (1633, 930, 933), (933, 1630, 1633), (1680, 1679, 1690), (1690, 1691, 1680), (1509, 1691, 1690), (1690, 1510, 1509), (1172, 1680, 1691), (1691, 1509, 1172), (1510, 1690, 1679), (1679, 1501, 1510), (1671, 1496, 1692), (1692, 1693, 1671), (1500, 1692, 1496), (1496, 1499, 1500), (1504, 1671, 1693), (1693, 1171, 1504), (1171, 1693, 1692), (1692, 1500, 1171), (1694, 1498, 1669), (1669, 1695, 1694), (1498, 1497, 1670), (1670, 1669, 1498), (1671, 1670, 1497), (1497, 1496, 1671), (1499, 1498, 1694), (1694, 1652, 1499), (1503, 1695, 1669), (1669, 1504, 1503), (1652, 1694, 1695), (1695, 1503, 1652), (1696, 1697, 1655), (1655, 1654, 1696), (1495, 1696, 1654), (1654, 1168, 1495), (1507, 1697, 1696), (1696, 1495, 1507), (1653, 1655, 1697), (1697, 1507, 1653), (1686, 1698, 1699), (1699, 1687, 1686), (1202, 1687, 1699), (1699, 1167, 1202), (1167, 1699, 1698), (1698, 1494, 1167), (1494, 1698, 1686), (1686, 1493, 1494), (1700, 1701, 1689), (1689, 1688, 1700), (1175, 1700, 1688), (1688, 1623, 1175), (1201, 1689, 1701), (1701, 1492, 1201), (1492, 1701, 1700), (1700, 1175, 1492), (1682, 1027, 1026), (1026, 1702, 1682), (1702, 1026, 1032), (1032, 1031, 1702), (1103, 1702, 1031), (1031, 1184, 1103), (1102, 1682, 1702), (1702, 1103, 1102), (1620, 1544, 1518), (1518, 1622, 1620), (1605, 1558, 1480), (1480, 1604, 1605), (1651, 1554, 1482), (1482, 1656, 1651), (1180, 1179, 1683), (1683, 1677, 1180), (1034, 1012, 1682), (1682, 1102, 1034), (1015, 1014, 1009), (1009, 1023, 1015), (1455, 1573, 1596), (1596, 1468, 1455), (1205, 1180, 1677), (1677, 1676, 1205), (1484, 1483, 1570), (1570, 1454, 1484), (1557, 1651, 1656), (1656, 1481, 1557), (1593, 1562, 1466), (1466, 1590, 1593), (1457, 1471, 1602), (1602, 1575, 1457), (1547, 1620, 1622), (1622, 1517, 1547), (1538, 1548, 1516), (1516, 1531, 1538), (1460, 1489, 1614), (1614, 1584, 1460), (1600, 1539, 1530), (1530, 1601, 1600), (1085, 1535, 1540), (1540, 1604, 1085), (1471, 1453, 1568), (1568, 1602, 1471), (1467, 1594, 1601), (1601, 1470, 1467), (1468, 1596, 1599), (1599, 1469, 1468), (1467, 1458, 1574), (1574, 1594, 1467), (1464, 1463, 1588), (1588, 1591, 1464), (1465, 1464, 1591), (1591, 1590, 1465), (1463, 1462, 1586), (1586, 1588, 1463), (1462, 1461, 1583), (1583, 1586, 1462), (1461, 1460, 1584), (1584, 1583, 1461), (1458, 1457, 1575), (1575, 1574, 1458), (1454, 1570, 1573), (1573, 1455, 1454), (1453, 1452, 1566), (1566, 1568, 1453), (1452, 1451, 1564), (1564, 1566, 1452), (1451, 1320, 1450), (1450, 1564, 1451), (1535, 1520, 1519), (1519, 1540, 1535), (1539, 1538, 1531), (1531, 1530, 1539), (1544, 1541, 1519), (1519, 1518, 1544), (1548, 1547, 1517), (1517, 1516, 1548), (1554, 1553, 1483), (1483, 1482, 1554), (1558, 1557, 1481), (1481, 1480, 1558), (1562, 1561, 1449), (1449, 1466, 1562), (1561, 1563, 1450), (1450, 1449, 1561), (1187, 1185, 1030), (1030, 1060, 1187), (1185, 1184, 1031), (1031, 1030, 1185), (1703, 1013, 1017), (1017, 1016, 1703), (1019, 1014, 1017), (1017, 1029, 1019), (1023, 1009, 1012), (1012, 1034, 1023), (1704, 1705, 1685), (1685, 1684, 1704), (1673, 1704, 1706), (1706, 1579, 1673), (1230, 1685, 1705), (1705, 1611, 1230), (1579, 1706, 1707), (1707, 1613, 1579), (1611, 1705, 1704), (1704, 1673, 1611), (1706, 1704, 1684), (1684, 1707, 1706), (1489, 1205, 1676), (1676, 1614, 1489), (1486, 1678, 1456), (1456, 1487, 1486), (1613, 1707, 1684), (1684, 1229, 1613), (1581, 1227, 1675), (1675, 1615, 1581), (1614, 1676, 1678), (1678, 1486, 1614), (1615, 1675, 1228), (1228, 1668, 1615), (1582, 1674, 1672), (1672, 1578, 1582), (1491, 1225, 1674), (1674, 1582, 1491), (1578, 1672, 1673), (1673, 1579, 1578), (1487, 1456, 1192), (1192, 1549, 1487), (1613, 1229, 1204), (1204, 1488, 1613), (1550, 1193, 1226), (1226, 1580, 1550), (1668, 1228, 351), (351, 837, 1668), (1580, 1226, 1227), (1227, 1581, 1580), (1490, 1224, 1225), (1225, 1491, 1490), (1488, 1204, 1205), (1205, 1489, 1488), (1549, 1192, 1193), (1193, 1550, 1549), (1189, 1708, 1709), (1709, 1710, 1189), (1191, 1190, 1711), (1711, 1681, 1191), (1054, 1709, 1708), (1708, 1035, 1054), (1053, 1710, 1709), (1709, 1054, 1053), (1681, 1711, 1710), (1710, 1053, 1681), (1190, 1189, 1710), (1710, 1711, 1190), (1179, 1187, 1060), (1060, 1683, 1179), (1151, 1037, 1459), (1459, 1109, 1151), (1154, 1059, 619), (619, 275, 1154), (1109, 1459, 1051), (1051, 1110, 1109), (1156, 1052, 1057), (1057, 1157, 1156), (1609, 1186, 1188), (1188, 1191, 1609), (1035, 1708, 1189), (1189, 1188, 1035), (1178, 1056, 1187), (1187, 1179, 1178), (1114, 1050, 1186), (1186, 1609, 1114), (1160, 1061, 1036), (1036, 1150, 1160), (1683, 1060, 1061), (1061, 1160, 1683), (1157, 1057, 1059), (1059, 1154, 1157), (1681, 1053, 1056), (1056, 1178, 1681), (1110, 1051, 1052), (1052, 1156, 1110), (1113, 1048, 1050), (1050, 1114, 1113), (870, 901, 1712), (1712, 1182, 870), (1150, 1036, 1037), (1037, 1151, 1150), (1182, 1712, 1048), (1048, 1113, 1182), (1006, 867, 122), (1703, 902, 132), (132, 1013, 1703), (1224, 903, 869), (869, 1181, 1224), (1490, 904, 903), (903, 1224, 1490), (1005, 125, 904), (904, 1490, 1005), (1712, 1713, 1049), (1049, 1048, 1712), (901, 906, 1713), (1713, 1712, 901), (1713, 1703, 1016), (1016, 1049, 1713), (801, 585, 584), (584, 1714, 801), (569, 1714, 584), (584, 580, 569), (471, 768, 446), (446, 445, 471), (88, 240, 768), (768, 471, 88), (469, 801, 1714), (1714, 470, 469), (475, 470, 1714), (1714, 569, 475), (902, 1715, 1716), (1715, 902, 1717), (948, 807, 52), (948, 52, 51), (949, 948, 51), (671, 949, 51), (671, 1511, 949), (1511, 671, 670), (1512, 1511, 670), (1512, 670, 256), (1136, 1512, 256), (1136, 256, 255), (1137, 1136, 255), (1137, 255, 758), (1598, 1137, 758), (1598, 758, 757), (1599, 1598, 757), (1599, 757, 628), (1469, 1599, 628), (1469, 628, 196), (956, 195, 60), (956, 60, 59), (957, 956, 59), (957, 59, 834), (1666, 957, 834), (1666, 834, 48), (1608, 544, 1322), (476, 551, 550), (906, 905, 891), (1718, 902, 1716), (902, 1718, 891), (1703, 1713, 906), (906, 1717, 902), (906, 902, 1703), (521, 520, 537), (537, 1719, 521), (536, 533, 1719), (1719, 537, 536), (534, 521, 1719), (1719, 535, 534), (533, 532, 535), (535, 1719, 533), (603, 1720, 591), (591, 590, 603), (605, 604, 591), (591, 1720, 605), (606, 605, 1720), (1720, 607, 606), (602, 607, 1720), (1720, 603, 602), (1448, 1447, 1721), (1721, 1641, 1448), (1447, 1444, 1443), (1443, 1721, 1447), (1721, 1443, 1431), (1431, 1430, 1721), (1445, 1641, 1721), (1721, 1430, 1446), (1721, 1446, 1445), (1399, 1398, 1722), (1722, 1394, 1399), (1722, 1396, 1395), (1395, 1394, 1722), (1398, 1382, 1381), (1381, 1722, 1398), (1381, 1397, 1396), (1396, 1722, 1381), (565, 575, 592), (592, 557, 565), (573, 583, 596), (596, 599, 573), (224, 567, 556), (556, 597, 224), (578, 574, 598), (598, 593, 578), (574, 573, 599), (599, 598, 574), (583, 224, 597), (597, 596, 583), (575, 578, 593), (593, 592, 575), (567, 565, 557), (557, 556, 567), (485, 481, 490), (490, 527, 485), (514, 505, 528), (528, 523, 514), (473, 472, 522), (522, 491, 473), (504, 482, 526), (526, 529, 504), (505, 504, 529), (529, 528, 505), (482, 485, 527), (527, 526, 482), (472, 514, 523), (523, 522, 472), (481, 473, 491), (491, 490, 481), (1345, 1389, 1352), (1352, 1343, 1345), (1376, 1387, 1390), (1390, 1365, 1376), (1338, 1355, 1384), (1384, 1339, 1338), (1366, 1393, 1388), (1388, 1344, 1366), (1365, 1390, 1393), (1393, 1366, 1365), (1344, 1388, 1389), (1389, 1345, 1344), (1339, 1384, 1387), (1387, 1376, 1339), (1343, 1352, 1355), (1355, 1338, 1343), (1413, 1411, 1433), (1433, 1421, 1413), (1420, 1442, 1437), (1437, 1428, 1420), (1105, 1438, 1408), (1408, 1415, 1105), (1422, 1436, 1439), (1439, 1419, 1422), (1419, 1439, 1442), (1442, 1420, 1419), (1428, 1437, 1438), (1438, 1105, 1428), (1421, 1433, 1436), (1436, 1422, 1421), (1415, 1408, 1411), (1411, 1413, 1415), (539, 538, 566), (566, 223, 539), (445, 465, 560), (560, 469, 445), (464, 463, 568), (568, 563, 464), (463, 88, 475), (475, 568, 463), (538, 805, 562), (562, 566, 538), (805, 464, 563), (563, 562, 805), (465, 466, 222), (222, 560, 465), (466, 539, 223), (223, 222, 466), (456, 815, 502), (502, 513, 456), (423, 429, 506), (506, 499, 423), (432, 431, 498), (498, 510, 432), (80, 419, 516), (516, 507, 80), (419, 422, 512), (512, 516, 419), (422, 456, 513), (513, 512, 422), (474, 432, 510), (510, 503, 474), (429, 80, 507), (507, 506, 429), (815, 474, 503), (503, 502, 815), (431, 423, 499), (499, 498, 431), (1648, 1377, 1364), (1364, 1647, 1648), (1302, 1363, 1368), (1368, 1306, 1302), (1309, 1373, 1360), (1360, 1310, 1309), (974, 1371, 1378), (1378, 1296, 974), (1296, 1378, 1374), (1374, 1297, 1296), (1297, 1374, 1377), (1377, 1648, 1297), (1340, 1367, 1373), (1373, 1309, 1340), (1306, 1368, 1371), (1371, 974, 1306), (1647, 1364, 1367), (1367, 1340, 1647), (1310, 1360, 1363), (1363, 1302, 1310), (1718, 906, 891), (906, 1718, 1716), (1715, 906, 1716), (906, 1715, 1717)])
me_houjix.use_remesh_fix_poles = True
me_houjix.use_remesh_preserve_attributes = False
me_houjix.use_mirror_vertex_groups = False
me_houjix.update()

# ---- objects
ob_houjix = bpy.data.objects.new('Houjix', me_houjix)

# ---- transforms, parenting, visibility, modifiers, constraints
ob_houjix.location = (0.0, 0.0, 0.0)
ob_houjix.lineart.crease_threshold = 0.0

# ---- collection membership
col_collection.objects.link(ob_houjix)

# ---- scene / render settings (as saved in the file)
scene.frame_start = 1; scene.frame_end = 250; scene.frame_set(1)
scene.render.engine = 'BLENDER_EEVEE_NEXT'
scene.cycles.use_denoising = False
scene.cycles.samples = 128
scene.cycles.sampling_pattern = 'TABULATED_SOBOL'
scene.cycles.use_adaptive_sampling = False
scene.cycles.use_light_tree = False
scene.view_settings.view_transform = 'Filmic'
bpy.context.view_layer.update()

# ---- added for rendering (the .blend has no active camera and no usable light): camera, sun
cam_auto = bpy.data.cameras.new('AutoCamera')
cam_auto.lens = 50.0
cam_auto.sensor_width = 36.0
cam_auto.clip_end = 1000.0
ob_auto_camera = bpy.data.objects.new('AutoCamera', cam_auto)
scene.collection.objects.link(ob_auto_camera)
ob_auto_camera.location = (7.34092, -8.83468, 7.28202)
ob_auto_camera.rotation_euler = (1.09748, -7.21219e-08, 0.694738)
scene.camera = ob_auto_camera
light_auto_sun = bpy.data.lights.new('AutoSun', 'SUN')
light_auto_sun.energy = 3.0
light_auto_sun.angle = 0.0523599
ob_auto_sun = bpy.data.objects.new('AutoSun', light_auto_sun)
scene.collection.objects.link(ob_auto_sun)
ob_auto_sun.rotation_euler = (0.872665, 0.174533, 0.523599)
bpy.context.view_layer.update()
